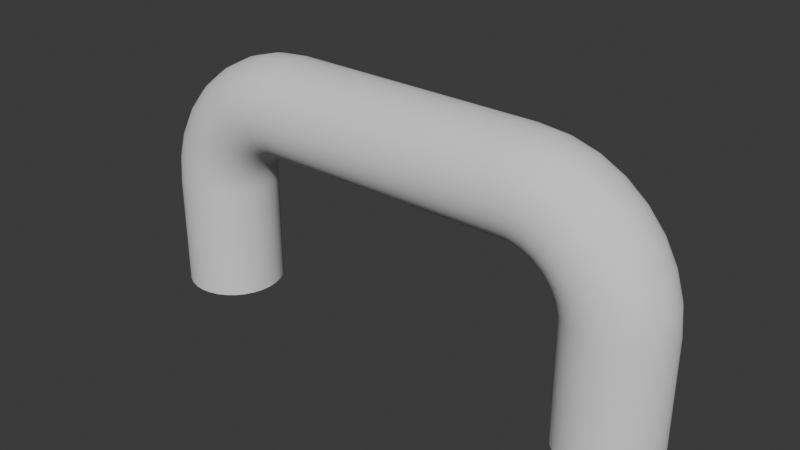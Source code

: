 # Source: Handlebar.blend  (saved by Blender 4.0.36; exported with 4.5.12 LTS)
import bpy
from mathutils import Matrix  # noqa: F401  (used for matrix-valued properties, if any)

bpy.ops.wm.read_factory_settings(use_empty=True)
scene = bpy.context.scene
scene.name = 'Scene'

# ---- collections
col_collection = bpy.data.collections.new('Collection'); scene.collection.children.link(col_collection)

# ---- node groups
ng_frame_extend = bpy.data.node_groups.new('Frame Extend', 'GeometryNodeTree')
_s = ng_frame_extend.interface.new_socket(name='Geometry', in_out='OUTPUT', socket_type='NodeSocketGeometry')
_s = ng_frame_extend.interface.new_socket(name='Geometry', in_out='INPUT', socket_type='NodeSocketGeometry')
_s = ng_frame_extend.interface.new_socket(name='Addend', in_out='INPUT', socket_type='NodeSocketVector')
_s.min_value = -1e+04
_s.max_value = 1e+04
ng_frame_extend.is_modifier = True
_N = ng_frame_extend.nodes; _L = ng_frame_extend.links
n0 = _N.new('GeometryNodeSetPosition'); n0.name = 'Set Position'; n0.location = (-320, 20)
n1 = _N.new('NodeGroupOutput'); n1.name = 'Group Output'; n1.location = (2187, 0)
n2 = _N.new('GeometryNodeSetPosition'); n2.name = 'Set Position.002'; n2.location = (1867, 20)
n3 = _N.new('GeometryNodeSetPosition'); n3.name = 'Set Position.003'; n3.location = (2027, 20)
n4 = _N.new('GeometryNodeSetPosition'); n4.name = 'Set Position.004'; n4.location = (760, 20)
n5 = _N.new('GeometryNodeSetPosition'); n5.name = 'Set Position.001'; n5.location = (-160, 20)
n6 = _N.new('FunctionNodeCompare'); n6.name = 'Compare.004'; n6.location = (540, -400)
n6.operation = 'LESS_THAN'
n6.inputs[1].default_value = -1e-05
n6.inputs[6].default_value = (0.0, 0.0, 0.0, 0.0)
n6.inputs[7].default_value = (0.0, 0.0, 0.0, 0.0)
n7 = _N.new('ShaderNodeVectorMath'); n7.name = 'Vector Math.004'; n7.location = (540, -560)
n7.operation = 'MULTIPLY'
n7.inputs[1].default_value = (-1.0, 0.0, 0.0)
n8 = _N.new('NodeGroupInput'); n8.name = 'Group Input.004'; n8.location = (380, -560)
n9 = _N.new('GeometryNodeInputPosition'); n9.name = 'Position.005'; n9.location = (220, -400)
n10 = _N.new('ShaderNodeSeparateXYZ'); n10.name = 'Separate XYZ.004'; n10.location = (380, -400)
n11 = _N.new('ShaderNodeVectorMath'); n11.name = 'Vector Math.005'; n11.location = (540, -200)
n11.operation = 'MULTIPLY'
n11.inputs[1].default_value = (1.0, 0.0, 0.0)
n12 = _N.new('FunctionNodeCompare'); n12.name = 'Compare.005'; n12.location = (380, -40)
n12.inputs[1].default_value = 1e-05
n12.inputs[6].default_value = (0.0, 0.0, 0.0, 0.0)
n12.inputs[7].default_value = (0.0, 0.0, 0.0, 0.0)
n13 = _N.new('GeometryNodeInputPosition'); n13.name = 'Position.004'; n13.location = (60, -80)
n14 = _N.new('ShaderNodeSeparateXYZ'); n14.name = 'Separate XYZ.005'; n14.location = (220, -40)
n15 = _N.new('NodeGroupInput'); n15.name = 'Group Input.005'; n15.location = (380, -200)
n16 = _N.new('NodeGroupInput'); n16.name = 'Group Input.003'; n16.location = (1480, -200)
n17 = _N.new('ShaderNodeVectorMath'); n17.name = 'Vector Math.002'; n17.location = (1640, -200)
n17.operation = 'MULTIPLY'
n17.inputs[1].default_value = (0.0, 1.0, 0.0)
n18 = _N.new('FunctionNodeCompare'); n18.name = 'Compare.003'; n18.location = (1640, -400)
n18.operation = 'LESS_THAN'
n18.inputs[1].default_value = -1e-05
n18.inputs[6].default_value = (0.0, 0.0, 0.0, 0.0)
n18.inputs[7].default_value = (0.0, 0.0, 0.0, 0.0)
n19 = _N.new('ShaderNodeVectorMath'); n19.name = 'Vector Math.003'; n19.location = (1640, -560)
n19.operation = 'MULTIPLY'
n19.inputs[1].default_value = (0.0, -1.0, 0.0)
n20 = _N.new('NodeGroupInput'); n20.name = 'Group Input.002'; n20.location = (1480, -560)
n21 = _N.new('GeometryNodeInputPosition'); n21.name = 'Position.002'; n21.location = (1320, -400)
n22 = _N.new('ShaderNodeSeparateXYZ'); n22.name = 'Separate XYZ.003'; n22.location = (1480, -400)
n23 = _N.new('FunctionNodeCompare'); n23.name = 'Compare.002'; n23.location = (1640, -40)
n23.inputs[1].default_value = 1e-05
n23.inputs[6].default_value = (0.0, 0.0, 0.0, 0.0)
n23.inputs[7].default_value = (0.0, 0.0, 0.0, 0.0)
n24 = _N.new('GeometryNodeInputPosition'); n24.name = 'Position.003'; n24.location = (1320, -80)
n25 = _N.new('ShaderNodeSeparateXYZ'); n25.name = 'Separate XYZ.002'; n25.location = (1480, -40)
n26 = _N.new('ShaderNodeVectorMath'); n26.name = 'Vector Math'; n26.location = (-540, -220)
n26.operation = 'MULTIPLY'
n26.inputs[1].default_value = (0.0, 0.0, 1.0)
n27 = _N.new('FunctionNodeCompare'); n27.name = 'Compare.001'; n27.location = (-540, -420)
n27.operation = 'LESS_THAN'
n27.inputs[1].default_value = -1e-05
n27.inputs[6].default_value = (0.0, 0.0, 0.0, 0.0)
n27.inputs[7].default_value = (0.0, 0.0, 0.0, 0.0)
n28 = _N.new('ShaderNodeVectorMath'); n28.name = 'Vector Math.001'; n28.location = (-540, -580)
n28.operation = 'MULTIPLY'
n28.inputs[1].default_value = (0.0, 0.0, -1.0)
n29 = _N.new('NodeGroupInput'); n29.name = 'Group Input.001'; n29.location = (-700, -580)
n30 = _N.new('ShaderNodeSeparateXYZ'); n30.name = 'Separate XYZ.001'; n30.location = (-700, -420)
n31 = _N.new('GeometryNodeInputPosition'); n31.name = 'Position.001'; n31.location = (-860, -420)
n32 = _N.new('FunctionNodeCompare'); n32.name = 'Compare'; n32.location = (-540, -60)
n32.inputs[1].default_value = 1e-05
n32.inputs[6].default_value = (0.0, 0.0, 0.0, 0.0)
n32.inputs[7].default_value = (0.0, 0.0, 0.0, 0.0)
n33 = _N.new('ShaderNodeSeparateXYZ'); n33.name = 'Separate XYZ'; n33.location = (-700, -60)
n34 = _N.new('GeometryNodeInputPosition'); n34.name = 'Position'; n34.location = (-860, -100)
n35 = _N.new('GeometryNodeSetPosition'); n35.name = 'Set Position.005'; n35.location = (920, 20)
n36 = _N.new('NodeGroupInput'); n36.name = 'Group Input'; n36.location = (-540, 40)
n37 = _N.new('NodeGroupInput'); n37.name = 'Group Input.006'; n37.location = (-700, -220)
_L.new(n36.outputs[0], n0.inputs[0])
_L.new(n34.outputs[0], n33.inputs[0])
_L.new(n33.outputs[2], n32.inputs[0])
_L.new(n32.outputs[0], n0.inputs[1])
_L.new(n26.outputs[0], n0.inputs[3])
_L.new(n0.outputs[0], n5.inputs[0])
_L.new(n27.outputs[0], n5.inputs[1])
_L.new(n31.outputs[0], n30.inputs[0])
_L.new(n30.outputs[2], n27.inputs[0])
_L.new(n28.outputs[0], n5.inputs[3])
_L.new(n29.outputs[1], n28.inputs[0])
_L.new(n24.outputs[0], n25.inputs[0])
_L.new(n23.outputs[0], n2.inputs[1])
_L.new(n17.outputs[0], n2.inputs[3])
_L.new(n2.outputs[0], n3.inputs[0])
_L.new(n18.outputs[0], n3.inputs[1])
_L.new(n21.outputs[0], n22.inputs[0])
_L.new(n19.outputs[0], n3.inputs[3])
_L.new(n20.outputs[1], n19.inputs[0])
_L.new(n16.outputs[1], n17.inputs[0])
_L.new(n3.outputs[0], n1.inputs[0])
_L.new(n13.outputs[0], n14.inputs[0])
_L.new(n12.outputs[0], n4.inputs[1])
_L.new(n11.outputs[0], n4.inputs[3])
_L.new(n4.outputs[0], n35.inputs[0])
_L.new(n6.outputs[0], n35.inputs[1])
_L.new(n9.outputs[0], n10.inputs[0])
_L.new(n7.outputs[0], n35.inputs[3])
_L.new(n8.outputs[1], n7.inputs[0])
_L.new(n15.outputs[1], n11.inputs[0])
_L.new(n10.outputs[0], n6.inputs[0])
_L.new(n14.outputs[0], n12.inputs[0])
_L.new(n5.outputs[0], n4.inputs[0])
_L.new(n35.outputs[0], n2.inputs[0])
_L.new(n25.outputs[1], n23.inputs[0])
_L.new(n22.outputs[1], n18.inputs[0])
_L.new(n37.outputs[1], n26.inputs[0])
n1.is_active_output = True
ng_advanced_bounding_box = bpy.data.node_groups.new('Advanced Bounding Box', 'GeometryNodeTree')
_s = ng_advanced_bounding_box.interface.new_socket(name='Bounding Box', in_out='OUTPUT', socket_type='NodeSocketGeometry')
_s = ng_advanced_bounding_box.interface.new_socket(name='Min', in_out='OUTPUT', socket_type='NodeSocketVector')
_s = ng_advanced_bounding_box.interface.new_socket(name='Max', in_out='OUTPUT', socket_type='NodeSocketVector')
_s = ng_advanced_bounding_box.interface.new_socket(name='Dimensions', in_out='OUTPUT', socket_type='NodeSocketVector')
_s = ng_advanced_bounding_box.interface.new_socket(name='Geometry', in_out='INPUT', socket_type='NodeSocketGeometry')
ng_advanced_bounding_box.is_modifier = True
_N = ng_advanced_bounding_box.nodes; _L = ng_advanced_bounding_box.links
n0 = _N.new('NodeGroupOutput'); n0.name = 'Group Output'; n0.location = (200, 0)
n1 = _N.new('GeometryNodeBoundBox'); n1.name = 'Bounding Box'; n1.location = (-1060, 0)
n2 = _N.new('NodeReroute'); n2.name = 'Reroute.004'; n2.location = (-900, -80)
n2.width = 16
n2.socket_idname = 'NodeSocketVector'
n3 = _N.new('NodeReroute'); n3.name = 'Reroute.003'; n3.location = (-880, -60)
n3.width = 16
n3.socket_idname = 'NodeSocketVector'
n4 = _N.new('ShaderNodeVectorMath'); n4.name = 'Vector Math'; n4.location = (-860, -100)
n4.operation = 'SUBTRACT'
n5 = _N.new('NodeReroute'); n5.name = 'Reroute.001'; n5.location = (-880, -220)
n5.width = 16
n5.socket_idname = 'NodeSocketVector'
n6 = _N.new('NodeReroute'); n6.name = 'Reroute.002'; n6.location = (-900, -200)
n6.width = 16
n6.socket_idname = 'NodeSocketVector'
n7 = _N.new('ShaderNodeVectorMath'); n7.name = 'Vector Math.001'; n7.location = (-700, -100)
n7.operation = 'ABSOLUTE'
n8 = _N.new('NodeReroute'); n8.name = 'Reroute'; n8.location = (-540, -100)
n8.width = 16
n8.socket_idname = 'NodeSocketVector'
n9 = _N.new('GeometryNodeRealizeInstances'); n9.name = 'Realize Instances'; n9.location = (-1220, 0)
n10 = _N.new('NodeGroupInput'); n10.name = 'Group Input'; n10.location = (-1380, 0)
_L.new(n1.outputs[0], n0.inputs[0])
_L.new(n9.outputs[0], n1.inputs[0])
_L.new(n5.outputs[0], n4.inputs[1])
_L.new(n6.outputs[0], n4.inputs[0])
_L.new(n4.outputs[0], n7.inputs[0])
_L.new(n8.outputs[0], n0.inputs[3])
_L.new(n7.outputs[0], n8.inputs[0])
_L.new(n3.outputs[0], n5.inputs[0])
_L.new(n2.outputs[0], n6.inputs[0])
_L.new(n1.outputs[1], n3.inputs[0])
_L.new(n1.outputs[2], n2.inputs[0])
_L.new(n2.outputs[0], n0.inputs[2])
_L.new(n3.outputs[0], n0.inputs[1])
_L.new(n10.outputs[0], n9.inputs[0])
n0.is_active_output = True
ng_handlebar_resize = bpy.data.node_groups.new('Handlebar Resize', 'GeometryNodeTree')
_s = ng_handlebar_resize.interface.new_socket(name='Geometry', in_out='OUTPUT', socket_type='NodeSocketGeometry')
_s = ng_handlebar_resize.interface.new_socket(name='Geometry', in_out='INPUT', socket_type='NodeSocketGeometry')
_s = ng_handlebar_resize.interface.new_socket(name='Dimensions', in_out='INPUT', socket_type='NodeSocketVector')
_s.min_value = -1e+04
_s.max_value = 1e+04
ng_handlebar_resize.is_modifier = True
_N = ng_handlebar_resize.nodes; _L = ng_handlebar_resize.links
n0 = _N.new('NodeGroupOutput'); n0.name = 'Group Output'; n0.location = (200, 0)
n1 = _N.new('GeometryNodeGroup'); n1.name = 'Group'; n1.location = (40, 0)
n1.node_tree = ng_frame_extend
n2 = _N.new('ShaderNodeVectorMath'); n2.name = 'Vector Math'; n2.location = (-120, -100)
n2.operation = 'SUBTRACT'
n3 = _N.new('GeometryNodeGroup'); n3.name = 'Group.002'; n3.location = (-480, -160)
n3.node_tree = ng_advanced_bounding_box
n4 = _N.new('NodeGroupInput'); n4.name = 'Group Input'; n4.location = (-960, -40)
n5 = _N.new('ShaderNodeVectorMath'); n5.name = 'Vector Math.001'; n5.location = (-280, -220)
n5.operation = 'SCALE'
n5.inputs[3].default_value = 0.5
n6 = _N.new('ShaderNodeVectorMath'); n6.name = 'Vector Math.002'; n6.location = (-280, -80)
n6.operation = 'SCALE'
n6.inputs[3].default_value = 0.5
n7 = _N.new('NodeGroupInput'); n7.name = 'Group Input.002'; n7.location = (-480, -40)
_L.new(n1.outputs[0], n0.inputs[0])
_L.new(n4.outputs[0], n1.inputs[0])
_L.new(n5.outputs[0], n2.inputs[1])
_L.new(n2.outputs[0], n1.inputs[1])
_L.new(n6.outputs[0], n2.inputs[0])
_L.new(n4.outputs[0], n3.inputs[0])
_L.new(n3.outputs[3], n5.inputs[0])
_L.new(n7.outputs[1], n6.inputs[0])
n0.is_active_output = True
ng_auto_smooth = bpy.data.node_groups.new('Auto Smooth', 'GeometryNodeTree')
_s = ng_auto_smooth.interface.new_socket(name='Geometry', in_out='OUTPUT', socket_type='NodeSocketGeometry')
_s = ng_auto_smooth.interface.new_socket(name='Geometry', in_out='INPUT', socket_type='NodeSocketGeometry')
_s = ng_auto_smooth.interface.new_socket(name='Angle', in_out='INPUT', socket_type='NodeSocketFloat')
_s.subtype = 'ANGLE'
_s.min_value = 0.0
_s.max_value = 3.142
ng_auto_smooth.is_modifier = True
_N = ng_auto_smooth.nodes; _L = ng_auto_smooth.links
n0 = _N.new('NodeGroupOutput'); n0.name = 'Group Output'; n0.location = (480, -100)
n1 = _N.new('NodeGroupInput'); n1.name = 'Group Input'; n1.location = (-420, -300)
n2 = _N.new('NodeGroupInput'); n2.name = 'Group Input.001'; n2.location = (-60, -100)
n3 = _N.new('GeometryNodeSetShadeSmooth'); n3.name = 'Set Shade Smooth'; n3.location = (120, -100)
n3.domain = 'EDGE'
n4 = _N.new('GeometryNodeSetShadeSmooth'); n4.name = 'Set Shade Smooth.001'; n4.location = (300, -100)
n5 = _N.new('GeometryNodeInputMeshEdgeAngle'); n5.name = 'Edge Angle'; n5.location = (-420, -220)
n6 = _N.new('GeometryNodeInputEdgeSmooth'); n6.name = 'Is Edge Smooth'; n6.location = (-60, -160)
n7 = _N.new('GeometryNodeInputShadeSmooth'); n7.name = 'Is Face Smooth'; n7.location = (-240, -340)
n8 = _N.new('FunctionNodeBooleanMath'); n8.name = 'Boolean Math'; n8.location = (-60, -220)
n9 = _N.new('FunctionNodeCompare'); n9.name = 'Compare'; n9.location = (-240, -180)
n9.operation = 'LESS_EQUAL'
_L.new(n5.outputs[0], n9.inputs[0])
_L.new(n4.outputs[0], n0.inputs[0])
_L.new(n1.outputs[1], n9.inputs[1])
_L.new(n9.outputs[0], n8.inputs[0])
_L.new(n7.outputs[0], n8.inputs[1])
_L.new(n2.outputs[0], n3.inputs[0])
_L.new(n6.outputs[0], n3.inputs[1])
_L.new(n3.outputs[0], n4.inputs[0])
_L.new(n8.outputs[0], n3.inputs[2])
n0.is_active_output = True

# ---- world
world_world = bpy.data.worlds.new('World'); scene.world = world_world
world_world.use_nodes = True; world_world.node_tree.nodes.clear()
_N = world_world.node_tree.nodes; _L = world_world.node_tree.links
n0 = _N.new('ShaderNodeOutputWorld'); n0.name = 'World Output'; n0.location = (300, 300)
n1 = _N.new('ShaderNodeBackground'); n1.name = 'Background'; n1.location = (10, 300)
n1.inputs[0].default_value = (0.05088, 0.05088, 0.05088, 1.0)
_L.new(n1.outputs[0], n0.inputs[0])
n0.is_active_output = True
world_world.color = (0.05088, 0.05088, 0.05088)
world_world.use_sun_shadow = False
world_world.sun_shadow_jitter_overblur = 0.0

# ---- meshes
me_torus = bpy.data.meshes.new('Torus')
me_torus.from_pydata([(-0.1, -6.557e-09, 0.25), (-0.1, -0.009755, 0.249), (-0.1, -0.01913, 0.2462), (-0.1, -0.02778, 0.2416), (-0.1, -0.03536, 0.2354), (-0.1, -0.04157, 0.2278), (-0.1, -0.04619, 0.2191), (-0.1, -0.04904, 0.2098), (-0.1, -0.05, 0.2), (-0.1, -0.04904, 0.1902), (-0.1, -0.04619, 0.1809), (-0.1, -0.04157, 0.1722), (-0.1, -0.03536, 0.1646), (-0.1, -0.02778, 0.1584), (-0.1, -0.01913, 0.1538), (-0.1, -0.009755, 0.151), (-0.1, -2.186e-09, 0.15), (-0.1, 0.009755, 0.151), (-0.1, 0.01913, 0.1538), (-0.1, 0.02778, 0.1584), (-0.1, 0.03536, 0.1646), (-0.1, 0.04157, 0.1722), (-0.1, 0.04619, 0.1809), (-0.1, 0.04904, 0.1902), (-0.1, 0.05, 0.2), (-0.1, 0.04904, 0.2098), (-0.1, 0.04619, 0.2191), (-0.1, 0.04157, 0.2278), (-0.1, 0.03536, 0.2354), (-0.1, 0.02778, 0.2416), (-0.1, 0.01913, 0.2462), (-0.1, 0.009755, 0.249), (-0.1293, -6.431e-09, 0.2471), (-0.1291, -0.009755, 0.2462), (-0.1285, -0.01913, 0.2434), (-0.1276, -0.02778, 0.2389), (-0.1264, -0.03536, 0.2328), (-0.1249, -0.04157, 0.2253), (-0.1232, -0.04619, 0.2168), (-0.1214, -0.04904, 0.2076), (-0.1195, -0.05, 0.1981), (-0.1176, -0.04904, 0.1885), (-0.1158, -0.04619, 0.1793), (-0.1141, -0.04157, 0.1708), (-0.1126, -0.03536, 0.1634), (-0.1114, -0.02778, 0.1573), (-0.1105, -0.01913, 0.1528), (-0.1099, -0.009755, 0.15), (-0.1098, -2.144e-09, 0.149), (-0.1099, 0.009755, 0.15), (-0.1105, 0.01913, 0.1528), (-0.1114, 0.02778, 0.1573), (-0.1126, 0.03536, 0.1634), (-0.1141, 0.04157, 0.1708), (-0.1158, 0.04619, 0.1793), (-0.1176, 0.04904, 0.1885), (-0.1195, 0.05, 0.1981), (-0.1214, 0.04904, 0.2076), (-0.1232, 0.04619, 0.2168), (-0.1249, 0.04157, 0.2253), (-0.1264, 0.03536, 0.2328), (-0.1276, 0.02778, 0.2389), (-0.1285, 0.01913, 0.2434), (-0.1291, 0.009755, 0.2462), (-0.1574, -6.058e-09, 0.2386), (-0.157, -0.009755, 0.2377), (-0.1559, -0.01913, 0.2351), (-0.1542, -0.02778, 0.2308), (-0.1518, -0.03536, 0.2251), (-0.1489, -0.04157, 0.2181), (-0.1456, -0.04619, 0.2101), (-0.142, -0.04904, 0.2014), (-0.1383, -0.05, 0.1924), (-0.1345, -0.04904, 0.1834), (-0.1309, -0.04619, 0.1747), (-0.1276, -0.04157, 0.1667), (-0.1247, -0.03536, 0.1597), (-0.1224, -0.02778, 0.154), (-0.1206, -0.01913, 0.1497), (-0.1195, -0.009755, 0.1471), (-0.1191, -2.019e-09, 0.1462), (-0.1195, 0.009755, 0.1471), (-0.1206, 0.01913, 0.1497), (-0.1224, 0.02778, 0.154), (-0.1247, 0.03536, 0.1597), (-0.1276, 0.04157, 0.1667), (-0.1309, 0.04619, 0.1747), (-0.1345, 0.04904, 0.1834), (-0.1383, 0.05, 0.1924), (-0.142, 0.04904, 0.2014), (-0.1456, 0.04619, 0.2101), (-0.1489, 0.04157, 0.2181), (-0.1518, 0.03536, 0.2251), (-0.1542, 0.02778, 0.2308), (-0.1559, 0.01913, 0.2351), (-0.157, 0.009755, 0.2377), (-0.1833, -5.452e-09, 0.2247), (-0.1828, -0.009755, 0.2239), (-0.1812, -0.01913, 0.2216), (-0.1787, -0.02778, 0.2177), (-0.1752, -0.03536, 0.2125), (-0.171, -0.04157, 0.2062), (-0.1662, -0.04619, 0.1991), (-0.161, -0.04904, 0.1913), (-0.1556, -0.05, 0.1831), (-0.1501, -0.04904, 0.175), (-0.1449, -0.04619, 0.1672), (-0.1401, -0.04157, 0.1601), (-0.1359, -0.03536, 0.1538), (-0.1325, -0.02778, 0.1486), (-0.1299, -0.01913, 0.1447), (-0.1283, -0.009755, 0.1424), (-0.1278, -1.817e-09, 0.1416), (-0.1283, 0.009755, 0.1424), (-0.1299, 0.01913, 0.1447), (-0.1325, 0.02778, 0.1486), (-0.1359, 0.03536, 0.1538), (-0.1401, 0.04157, 0.1601), (-0.1449, 0.04619, 0.1672), (-0.1501, 0.04904, 0.175), (-0.1556, 0.05, 0.1831), (-0.161, 0.04904, 0.1913), (-0.1662, 0.04619, 0.1991), (-0.171, 0.04157, 0.2062), (-0.1752, 0.03536, 0.2125), (-0.1787, 0.02778, 0.2177), (-0.1812, 0.01913, 0.2216), (-0.1828, 0.009755, 0.2239), (-0.2061, -4.636e-09, 0.2061), (-0.2054, -0.009755, 0.2054), (-0.2034, -0.01913, 0.2034), (-0.2001, -0.02778, 0.2001), (-0.1957, -0.03536, 0.1957), (-0.1904, -0.04157, 0.1904), (-0.1842, -0.04619, 0.1842), (-0.1776, -0.04904, 0.1776), (-0.1707, -0.05, 0.1707), (-0.1638, -0.04904, 0.1638), (-0.1572, -0.04619, 0.1572), (-0.1511, -0.04157, 0.1511), (-0.1457, -0.03536, 0.1457), (-0.1413, -0.02778, 0.1413), (-0.138, -0.01913, 0.138), (-0.136, -0.009755, 0.136), (-0.1354, -1.545e-09, 0.1354), (-0.136, 0.009755, 0.136), (-0.138, 0.01913, 0.138), (-0.1413, 0.02778, 0.1413), (-0.1457, 0.03536, 0.1457), (-0.1511, 0.04157, 0.1511), (-0.1572, 0.04619, 0.1572), (-0.1638, 0.04904, 0.1638), (-0.1707, 0.05, 0.1707), (-0.1776, 0.04904, 0.1776), (-0.1842, 0.04619, 0.1842), (-0.1904, 0.04157, 0.1904), (-0.1957, 0.03536, 0.1957), (-0.2001, 0.02778, 0.2001), (-0.2034, 0.01913, 0.2034), (-0.2054, 0.009755, 0.2054), (-0.2247, -3.643e-09, 0.1833), (-0.2239, -0.009755, 0.1828), (-0.2216, -0.01913, 0.1812), (-0.2177, -0.02778, 0.1787), (-0.2125, -0.03536, 0.1752), (-0.2062, -0.04157, 0.171), (-0.1991, -0.04619, 0.1662), (-0.1913, -0.04904, 0.161), (-0.1831, -0.05, 0.1556), (-0.175, -0.04904, 0.1501), (-0.1672, -0.04619, 0.1449), (-0.1601, -0.04157, 0.1401), (-0.1538, -0.03536, 0.1359), (-0.1486, -0.02778, 0.1325), (-0.1447, -0.01913, 0.1299), (-0.1424, -0.009755, 0.1283), (-0.1416, -1.214e-09, 0.1278), (-0.1424, 0.009755, 0.1283), (-0.1447, 0.01913, 0.1299), (-0.1486, 0.02778, 0.1325), (-0.1538, 0.03536, 0.1359), (-0.1601, 0.04157, 0.1401), (-0.1672, 0.04619, 0.1449), (-0.175, 0.04904, 0.1501), (-0.1831, 0.05, 0.1556), (-0.1913, 0.04904, 0.161), (-0.1991, 0.04619, 0.1662), (-0.2062, 0.04157, 0.171), (-0.2125, 0.03536, 0.1752), (-0.2177, 0.02778, 0.1787), (-0.2216, 0.01913, 0.1812), (-0.2239, 0.009755, 0.1828), (-0.2386, -2.509e-09, 0.1574), (-0.2377, -0.009755, 0.157), (-0.2351, -0.01913, 0.1559), (-0.2308, -0.02778, 0.1542), (-0.2251, -0.03536, 0.1518), (-0.2181, -0.04157, 0.1489), (-0.2101, -0.04619, 0.1456), (-0.2014, -0.04904, 0.142), (-0.1924, -0.05, 0.1383), (-0.1834, -0.04904, 0.1345), (-0.1747, -0.04619, 0.1309), (-0.1667, -0.04157, 0.1276), (-0.1597, -0.03536, 0.1247), (-0.154, -0.02778, 0.1224), (-0.1497, -0.01913, 0.1206), (-0.1471, -0.009755, 0.1195), (-0.1462, -8.364e-10, 0.1191), (-0.1471, 0.009755, 0.1195), (-0.1497, 0.01913, 0.1206), (-0.154, 0.02778, 0.1224), (-0.1597, 0.03536, 0.1247), (-0.1667, 0.04157, 0.1276), (-0.1747, 0.04619, 0.1309), (-0.1834, 0.04904, 0.1345), (-0.1924, 0.05, 0.1383), (-0.2014, 0.04904, 0.142), (-0.2101, 0.04619, 0.1456), (-0.2181, 0.04157, 0.1489), (-0.2251, 0.03536, 0.1518), (-0.2308, 0.02778, 0.1542), (-0.2351, 0.01913, 0.1559), (-0.2377, 0.009755, 0.157), (-0.2471, -1.279e-09, 0.1293), (-0.2462, -0.009755, 0.1291), (-0.2434, -0.01913, 0.1285), (-0.2389, -0.02778, 0.1276), (-0.2328, -0.03536, 0.1264), (-0.2253, -0.04157, 0.1249), (-0.2168, -0.04619, 0.1232), (-0.2076, -0.04904, 0.1214), (-0.1981, -0.05, 0.1195), (-0.1885, -0.04904, 0.1176), (-0.1793, -0.04619, 0.1158), (-0.1708, -0.04157, 0.1141), (-0.1634, -0.03536, 0.1126), (-0.1573, -0.02778, 0.1114), (-0.1528, -0.01913, 0.1105), (-0.15, -0.009755, 0.1099), (-0.149, -4.264e-10, 0.1098), (-0.15, 0.009755, 0.1099), (-0.1528, 0.01913, 0.1105), (-0.1573, 0.02778, 0.1114), (-0.1634, 0.03536, 0.1126), (-0.1708, 0.04157, 0.1141), (-0.1793, 0.04619, 0.1158), (-0.1885, 0.04904, 0.1176), (-0.1981, 0.05, 0.1195), (-0.2076, 0.04904, 0.1214), (-0.2168, 0.04619, 0.1232), (-0.2253, 0.04157, 0.1249), (-0.2328, 0.03536, 0.1264), (-0.2389, 0.02778, 0.1276), (-0.2434, 0.01913, 0.1285), (-0.2462, 0.009755, 0.1291), (-0.25, -5.732e-16, 0.1), (-0.249, -0.009755, 0.1), (-0.2462, -0.01913, 0.1), (-0.2416, -0.02778, 0.1), (-0.2354, -0.03536, 0.1), (-0.2278, -0.04157, 0.1), (-0.2191, -0.04619, 0.1), (-0.2098, -0.04904, 0.1), (-0.2, -0.05, 0.1), (-0.1902, -0.04904, 0.1), (-0.1809, -0.04619, 0.1), (-0.1722, -0.04157, 0.1), (-0.1646, -0.03536, 0.1), (-0.1584, -0.02778, 0.1), (-0.1538, -0.01913, 0.1), (-0.151, -0.009755, 0.1), (-0.15, -1.972e-16, 0.1), (-0.151, 0.009755, 0.1), (-0.1538, 0.01913, 0.1), (-0.1584, 0.02778, 0.1), (-0.1646, 0.03536, 0.1), (-0.1722, 0.04157, 0.1), (-0.1809, 0.04619, 0.1), (-0.1902, 0.04904, 0.1), (-0.2, 0.05, 0.1), (-0.2098, 0.04904, 0.1), (-0.2191, 0.04619, 0.1), (-0.2278, 0.04157, 0.1), (-0.2354, 0.03536, 0.1), (-0.2416, 0.02778, 0.1), (-0.2462, 0.01913, 0.1), (-0.249, 0.009755, 0.1), (-0.25, 1.001e-09, 3.725e-09), (-0.249, -0.009755, 3.725e-09), (-0.2462, -0.01913, 3.725e-09), (-0.2416, -0.02778, 3.725e-09), (-0.2354, -0.03536, 3.725e-09), (-0.2278, -0.04157, 3.725e-09), (-0.2191, -0.04619, 3.725e-09), (-0.2098, -0.04904, 3.725e-09), (-0.2, -0.05, 3.725e-09), (-0.1902, -0.04904, -8.196e-09), (-0.1809, -0.04619, -8.196e-09), (-0.1722, -0.04157, -8.196e-09), (-0.1646, -0.03536, -8.196e-09), (-0.1584, -0.02778, -8.196e-09), (-0.1538, -0.01913, -8.196e-09), (-0.151, -0.009755, -8.196e-09), (-0.15, 1.001e-09, -8.196e-09), (-0.151, 0.009755, -8.196e-09), (-0.1538, 0.01913, -8.196e-09), (-0.1584, 0.02778, 3.725e-09), (-0.1646, 0.03536, 3.725e-09), (-0.1722, 0.04157, 3.725e-09), (-0.1809, 0.04619, 3.725e-09), (-0.1902, 0.04904, 3.725e-09), (-0.2, 0.05, 3.725e-09), (-0.2098, 0.04904, 3.725e-09), (-0.2191, 0.04619, 3.725e-09), (-0.2278, 0.04157, 3.725e-09), (-0.2354, 0.03536, 3.725e-09), (-0.2416, 0.02778, 3.725e-09), (-0.2462, 0.01913, 3.725e-09), (-0.249, 0.009755, 3.725e-09), (0.1, -2.096e-09, 0.25), (0.1, 0.009755, 0.249), (0.1, 0.01913, 0.2462), (0.1, 0.02778, 0.2416), (0.1, 0.03536, 0.2354), (0.1, 0.04157, 0.2278), (0.1, 0.04619, 0.2191), (0.1, 0.04904, 0.2098), (0.1, 0.05, 0.2), (0.1, 0.04904, 0.1902), (0.1, 0.04619, 0.1809), (0.1, 0.04157, 0.1722), (0.1, 0.03536, 0.1646), (0.1, 0.02778, 0.1584), (0.1, 0.01913, 0.1538), (0.1, 0.009755, 0.151), (0.1, -6.467e-09, 0.15), (0.1, -0.009755, 0.151), (0.1, -0.01913, 0.1538), (0.1, -0.02778, 0.1584), (0.1, -0.03536, 0.1646), (0.1, -0.04157, 0.1722), (0.1, -0.04619, 0.1809), (0.1, -0.04904, 0.1902), (0.1, -0.05, 0.2), (0.1, -0.04904, 0.2098), (0.1, -0.04619, 0.2191), (0.1, -0.04157, 0.2278), (0.1, -0.03536, 0.2354), (0.1, -0.02778, 0.2416), (0.1, -0.01913, 0.2462), (0.1, -0.009755, 0.249), (0.1293, 3.364e-10, 0.2471), (0.1291, 0.009755, 0.2462), (0.1285, 0.01913, 0.2434), (0.1276, 0.02778, 0.2389), (0.1264, 0.03536, 0.2328), (0.1249, 0.04157, 0.2253), (0.1232, 0.04619, 0.2168), (0.1214, 0.04904, 0.2076), (0.1195, 0.05, 0.1981), (0.1176, 0.04904, 0.1885), (0.1158, 0.04619, 0.1793), (0.1141, 0.04157, 0.1708), (0.1126, 0.03536, 0.1634), (0.1114, 0.02778, 0.1573), (0.1105, 0.01913, 0.1528), (0.1099, 0.009755, 0.15), (0.1098, -5.656e-09, 0.149), (0.1099, -0.009755, 0.15), (0.1105, -0.01913, 0.1528), (0.1114, -0.02778, 0.1573), (0.1126, -0.03536, 0.1634), (0.1141, -0.04157, 0.1708), (0.1158, -0.04619, 0.1793), (0.1176, -0.04904, 0.1885), (0.1195, -0.05, 0.1981), (0.1214, -0.04904, 0.2076), (0.1232, -0.04619, 0.2168), (0.1249, -0.04157, 0.2253), (0.1264, -0.03536, 0.2328), (0.1276, -0.02778, 0.2389), (0.1285, -0.01913, 0.2434), (0.1291, -0.009755, 0.2462), (0.1574, 2.423e-09, 0.2386), (0.157, 0.009755, 0.2377), (0.1559, 0.01913, 0.2351), (0.1542, 0.02778, 0.2308), (0.1518, 0.03536, 0.2251), (0.1489, 0.04157, 0.2181), (0.1456, 0.04619, 0.2101), (0.142, 0.04904, 0.2014), (0.1383, 0.05, 0.1924), (0.1345, 0.04904, 0.1834), (0.1309, 0.04619, 0.1747), (0.1276, 0.04157, 0.1667), (0.1247, 0.03536, 0.1597), (0.1224, 0.02778, 0.154), (0.1206, 0.01913, 0.1497), (0.1195, 0.009755, 0.1471), (0.1191, -4.961e-09, 0.1462), (0.1195, -0.009755, 0.1471), (0.1206, -0.01913, 0.1497), (0.1224, -0.02778, 0.154), (0.1247, -0.03536, 0.1597), (0.1276, -0.04157, 0.1667), (0.1309, -0.04619, 0.1747), (0.1345, -0.04904, 0.1834), (0.1383, -0.05, 0.1924), (0.142, -0.04904, 0.2014), (0.1456, -0.04619, 0.2101), (0.1489, -0.04157, 0.2181), (0.1518, -0.03536, 0.2251), (0.1542, -0.02778, 0.2308), (0.1559, -0.01913, 0.2351), (0.157, -0.009755, 0.2377), (0.1833, 4.085e-09, 0.2247), (0.1828, 0.009755, 0.2239), (0.1812, 0.01913, 0.2216), (0.1787, 0.02778, 0.2177), (0.1752, 0.03536, 0.2125), (0.171, 0.04157, 0.2062), (0.1662, 0.04619, 0.1991), (0.161, 0.04904, 0.1913), (0.1556, 0.05, 0.1831), (0.1501, 0.04904, 0.175), (0.1449, 0.04619, 0.1672), (0.1401, 0.04157, 0.1601), (0.1359, 0.03536, 0.1538), (0.1325, 0.02778, 0.1486), (0.1299, 0.01913, 0.1447), (0.1283, 0.009755, 0.1424), (0.1278, -4.407e-09, 0.1416), (0.1283, -0.009755, 0.1424), (0.1299, -0.01913, 0.1447), (0.1325, -0.02778, 0.1486), (0.1359, -0.03536, 0.1538), (0.1401, -0.04157, 0.1601), (0.1449, -0.04619, 0.1672), (0.1501, -0.04904, 0.175), (0.1556, -0.05, 0.1831), (0.161, -0.04904, 0.1913), (0.1662, -0.04619, 0.1991), (0.171, -0.04157, 0.2062), (0.1752, -0.03536, 0.2125), (0.1787, -0.02778, 0.2177), (0.1812, -0.01913, 0.2216), (0.1828, -0.009755, 0.2239), (0.2061, 5.256e-09, 0.2061), (0.2054, 0.009755, 0.2054), (0.2034, 0.01913, 0.2034), (0.2001, 0.02778, 0.2001), (0.1957, 0.03536, 0.1957), (0.1904, 0.04157, 0.1904), (0.1842, 0.04619, 0.1842), (0.1776, 0.04904, 0.1776), (0.1707, 0.05, 0.1707), (0.1638, 0.04904, 0.1638), (0.1572, 0.04619, 0.1572), (0.1511, 0.04157, 0.1511), (0.1457, 0.03536, 0.1457), (0.1413, 0.02778, 0.1413), (0.138, 0.01913, 0.138), (0.136, 0.009755, 0.136), (0.1354, -4.016e-09, 0.1354), (0.136, -0.009755, 0.136), (0.138, -0.01913, 0.138), (0.1413, -0.02778, 0.1413), (0.1457, -0.03536, 0.1457), (0.1511, -0.04157, 0.1511), (0.1572, -0.04619, 0.1572), (0.1638, -0.04904, 0.1638), (0.1707, -0.05, 0.1707), (0.1776, -0.04904, 0.1776), (0.1842, -0.04619, 0.1842), (0.1904, -0.04157, 0.1904), (0.1957, -0.03536, 0.1957), (0.2001, -0.02778, 0.2001), (0.2034, -0.01913, 0.2034), (0.2054, -0.009755, 0.2054), (0.2247, 5.894e-09, 0.1833), (0.2239, 0.009755, 0.1828), (0.2216, 0.01913, 0.1812), (0.2177, 0.02778, 0.1787), (0.2125, 0.03536, 0.1752), (0.2062, 0.04157, 0.171), (0.1991, 0.04619, 0.1662), (0.1913, 0.04904, 0.161), (0.1831, 0.05, 0.1556), (0.175, 0.04904, 0.1501), (0.1672, 0.04619, 0.1449), (0.1601, 0.04157, 0.1401), (0.1538, 0.03536, 0.1359), (0.1486, 0.02778, 0.1325), (0.1447, 0.01913, 0.1299), (0.1424, 0.009755, 0.1283), (0.1416, -3.804e-09, 0.1278), (0.1424, -0.009755, 0.1283), (0.1447, -0.01913, 0.1299), (0.1486, -0.02778, 0.1325), (0.1538, -0.03536, 0.1359), (0.1601, -0.04157, 0.1401), (0.1672, -0.04619, 0.1449), (0.175, -0.04904, 0.1501), (0.1831, -0.05, 0.1556), (0.1913, -0.04904, 0.161), (0.1991, -0.04619, 0.1662), (0.2062, -0.04157, 0.171), (0.2125, -0.03536, 0.1752), (0.2177, -0.02778, 0.1787), (0.2216, -0.01913, 0.1812), (0.2239, -0.009755, 0.1828), (0.2386, 5.972e-09, 0.1574), (0.2377, 0.009755, 0.157), (0.2351, 0.01913, 0.1559), (0.2308, 0.02778, 0.1542), (0.2251, 0.03536, 0.1518), (0.2181, 0.04157, 0.1489), (0.2101, 0.04619, 0.1456), (0.2014, 0.04904, 0.142), (0.1924, 0.05, 0.1383), (0.1834, 0.04904, 0.1345), (0.1747, 0.04619, 0.1309), (0.1667, 0.04157, 0.1276), (0.1597, 0.03536, 0.1247), (0.154, 0.02778, 0.1224), (0.1497, 0.01913, 0.1206), (0.1471, 0.009755, 0.1195), (0.1462, -3.778e-09, 0.1191), (0.1471, -0.009755, 0.1195), (0.1497, -0.01913, 0.1206), (0.154, -0.02778, 0.1224), (0.1597, -0.03536, 0.1247), (0.1667, -0.04157, 0.1276), (0.1747, -0.04619, 0.1309), (0.1834, -0.04904, 0.1345), (0.1924, -0.05, 0.1383), (0.2014, -0.04904, 0.142), (0.2101, -0.04619, 0.1456), (0.2181, -0.04157, 0.1489), (0.2251, -0.03536, 0.1518), (0.2308, -0.02778, 0.1542), (0.2351, -0.01913, 0.1559), (0.2377, -0.009755, 0.157), (0.2471, 5.488e-09, 0.1293), (0.2462, 0.009755, 0.1291), (0.2434, 0.01913, 0.1285), (0.2389, 0.02778, 0.1276), (0.2328, 0.03536, 0.1264), (0.2253, 0.04157, 0.1249), (0.2168, 0.04619, 0.1232), (0.2076, 0.04904, 0.1214), (0.1981, 0.05, 0.1195), (0.1885, 0.04904, 0.1176), (0.1793, 0.04619, 0.1158), (0.1708, 0.04157, 0.1141), (0.1634, 0.03536, 0.1126), (0.1573, 0.02778, 0.1114), (0.1528, 0.01913, 0.1105), (0.15, 0.009755, 0.1099), (0.149, -3.939e-09, 0.1098), (0.15, -0.009755, 0.1099), (0.1528, -0.01913, 0.1105), (0.1573, -0.02778, 0.1114), (0.1634, -0.03536, 0.1126), (0.1708, -0.04157, 0.1141), (0.1793, -0.04619, 0.1158), (0.1885, -0.04904, 0.1176), (0.1981, -0.05, 0.1195), (0.2076, -0.04904, 0.1214), (0.2168, -0.04619, 0.1232), (0.2253, -0.04157, 0.1249), (0.2328, -0.03536, 0.1264), (0.2389, -0.02778, 0.1276), (0.2434, -0.01913, 0.1285), (0.2462, -0.009755, 0.1291), (0.25, 4.461e-09, 0.1), (0.249, 0.009755, 0.1), (0.2462, 0.01913, 0.1), (0.2416, 0.02778, 0.1), (0.2354, 0.03536, 0.1), (0.2278, 0.04157, 0.1), (0.2191, 0.04619, 0.1), (0.2098, 0.04904, 0.1), (0.2, 0.05, 0.1), (0.1902, 0.04904, 0.1), (0.1809, 0.04619, 0.1), (0.1722, 0.04157, 0.1), (0.1646, 0.03536, 0.1), (0.1584, 0.02778, 0.1), (0.1538, 0.01913, 0.1), (0.151, 0.009755, 0.1), (0.15, -4.281e-09, 0.1), (0.151, -0.009755, 0.1), (0.1538, -0.01913, 0.1), (0.1584, -0.02778, 0.1), (0.1646, -0.03536, 0.1), (0.1722, -0.04157, 0.1), (0.1809, -0.04619, 0.1), (0.1902, -0.04904, 0.1), (0.2, -0.05, 0.1), (0.2098, -0.04904, 0.1), (0.2191, -0.04619, 0.1), (0.2278, -0.04157, 0.1), (0.2354, -0.03536, 0.1), (0.2416, -0.02778, 0.1), (0.2462, -0.01913, 0.1), (0.249, -0.009755, 0.1), (0.25, 5.462e-09, 3.725e-09), (0.249, 0.009755, 3.725e-09), (0.2462, 0.01913, 3.725e-09), (0.2416, 0.02778, 3.725e-09), (0.2354, 0.03536, 3.725e-09), (0.2278, 0.04157, 3.725e-09), (0.2191, 0.04619, 3.725e-09), (0.2098, 0.04904, 3.725e-09), (0.2, 0.05, 3.725e-09), (0.1902, 0.04904, -8.196e-09), (0.1809, 0.04619, -8.196e-09), (0.1722, 0.04157, -8.196e-09), (0.1646, 0.03536, -8.196e-09), (0.1584, 0.02778, -8.196e-09), (0.1538, 0.01913, -8.196e-09), (0.151, 0.009755, -8.196e-09), (0.15, -3.28e-09, -8.196e-09), (0.151, -0.009755, -8.196e-09), (0.1538, -0.01913, -8.196e-09), (0.1584, -0.02778, 3.725e-09), (0.1646, -0.03536, 3.725e-09), (0.1722, -0.04157, 3.725e-09), (0.1809, -0.04619, 3.725e-09), (0.1902, -0.04904, 3.725e-09), (0.2, -0.05, 3.725e-09), (0.2098, -0.04904, 3.725e-09), (0.2191, -0.04619, 3.725e-09), (0.2278, -0.04157, 3.725e-09), (0.2354, -0.03536, 3.725e-09), (0.2416, -0.02778, 3.725e-09), (0.2462, -0.01913, 3.725e-09), (0.249, -0.009755, 3.725e-09), (1.192e-08, -1.084e-08, 0.25), (1.192e-08, 0.009755, 0.249), (1.192e-08, 0.01913, 0.2462), (1.192e-08, 0.02778, 0.2416), (1.192e-08, 0.03536, 0.2354), (1.192e-08, 0.04157, 0.2278), (1.192e-08, 0.04619, 0.2191), (1.192e-08, 0.04904, 0.2098), (1.192e-08, 0.05, 0.2), (1.192e-08, 0.04904, 0.1902), (1.192e-08, 0.04619, 0.1809), (3.576e-08, 0.04157, 0.1722), (3.576e-08, 0.03536, 0.1646), (3.576e-08, 0.02778, 0.1584), (3.576e-08, 0.01913, 0.1538), (3.576e-08, 0.009755, 0.151), (3.576e-08, -1.521e-08, 0.15), (3.576e-08, -0.009755, 0.151), (3.576e-08, -0.01913, 0.1538), (3.576e-08, -0.02778, 0.1584), (3.576e-08, -0.03536, 0.1646), (3.576e-08, -0.04157, 0.1722), (1.192e-08, -0.04619, 0.1809), (1.192e-08, -0.04904, 0.1902), (1.192e-08, -0.05, 0.2), (1.192e-08, -0.04904, 0.2098), (1.192e-08, -0.04619, 0.2191), (1.192e-08, -0.04157, 0.2278), (1.192e-08, -0.03536, 0.2354), (1.192e-08, -0.02778, 0.2416), (1.192e-08, -0.01913, 0.2462), (1.192e-08, -0.009755, 0.249)], [], [(0, 32, 33, 1), (1, 33, 34, 2), (2, 34, 35, 3), (3, 35, 36, 4), (4, 36, 37, 5), (5, 37, 38, 6), (6, 38, 39, 7), (7, 39, 40, 8), (8, 40, 41, 9), (9, 41, 42, 10), (10, 42, 43, 11), (11, 43, 44, 12), (12, 44, 45, 13), (13, 45, 46, 14), (14, 46, 47, 15), (15, 47, 48, 16), (16, 48, 49, 17), (17, 49, 50, 18), (18, 50, 51, 19), (19, 51, 52, 20), (20, 52, 53, 21), (21, 53, 54, 22), (22, 54, 55, 23), (23, 55, 56, 24), (24, 56, 57, 25), (25, 57, 58, 26), (26, 58, 59, 27), (27, 59, 60, 28), (28, 60, 61, 29), (29, 61, 62, 30), (30, 62, 63, 31), (31, 63, 32, 0), (32, 64, 65, 33), (33, 65, 66, 34), (34, 66, 67, 35), (35, 67, 68, 36), (36, 68, 69, 37), (37, 69, 70, 38), (38, 70, 71, 39), (39, 71, 72, 40), (40, 72, 73, 41), (41, 73, 74, 42), (42, 74, 75, 43), (43, 75, 76, 44), (44, 76, 77, 45), (45, 77, 78, 46), (46, 78, 79, 47), (47, 79, 80, 48), (48, 80, 81, 49), (49, 81, 82, 50), (50, 82, 83, 51), (51, 83, 84, 52), (52, 84, 85, 53), (53, 85, 86, 54), (54, 86, 87, 55), (55, 87, 88, 56), (56, 88, 89, 57), (57, 89, 90, 58), (58, 90, 91, 59), (59, 91, 92, 60), (60, 92, 93, 61), (61, 93, 94, 62), (62, 94, 95, 63), (63, 95, 64, 32), (64, 96, 97, 65), (65, 97, 98, 66), (66, 98, 99, 67), (67, 99, 100, 68), (68, 100, 101, 69), (69, 101, 102, 70), (70, 102, 103, 71), (71, 103, 104, 72), (72, 104, 105, 73), (73, 105, 106, 74), (74, 106, 107, 75), (75, 107, 108, 76), (76, 108, 109, 77), (77, 109, 110, 78), (78, 110, 111, 79), (79, 111, 112, 80), (80, 112, 113, 81), (81, 113, 114, 82), (82, 114, 115, 83), (83, 115, 116, 84), (84, 116, 117, 85), (85, 117, 118, 86), (86, 118, 119, 87), (87, 119, 120, 88), (88, 120, 121, 89), (89, 121, 122, 90), (90, 122, 123, 91), (91, 123, 124, 92), (92, 124, 125, 93), (93, 125, 126, 94), (94, 126, 127, 95), (95, 127, 96, 64), (96, 128, 129, 97), (97, 129, 130, 98), (98, 130, 131, 99), (99, 131, 132, 100), (100, 132, 133, 101), (101, 133, 134, 102), (102, 134, 135, 103), (103, 135, 136, 104), (104, 136, 137, 105), (105, 137, 138, 106), (106, 138, 139, 107), (107, 139, 140, 108), (108, 140, 141, 109), (109, 141, 142, 110), (110, 142, 143, 111), (111, 143, 144, 112), (112, 144, 145, 113), (113, 145, 146, 114), (114, 146, 147, 115), (115, 147, 148, 116), (116, 148, 149, 117), (117, 149, 150, 118), (118, 150, 151, 119), (119, 151, 152, 120), (120, 152, 153, 121), (121, 153, 154, 122), (122, 154, 155, 123), (123, 155, 156, 124), (124, 156, 157, 125), (125, 157, 158, 126), (126, 158, 159, 127), (127, 159, 128, 96), (128, 160, 161, 129), (129, 161, 162, 130), (130, 162, 163, 131), (131, 163, 164, 132), (132, 164, 165, 133), (133, 165, 166, 134), (134, 166, 167, 135), (135, 167, 168, 136), (136, 168, 169, 137), (137, 169, 170, 138), (138, 170, 171, 139), (139, 171, 172, 140), (140, 172, 173, 141), (141, 173, 174, 142), (142, 174, 175, 143), (143, 175, 176, 144), (144, 176, 177, 145), (145, 177, 178, 146), (146, 178, 179, 147), (147, 179, 180, 148), (148, 180, 181, 149), (149, 181, 182, 150), (150, 182, 183, 151), (151, 183, 184, 152), (152, 184, 185, 153), (153, 185, 186, 154), (154, 186, 187, 155), (155, 187, 188, 156), (156, 188, 189, 157), (157, 189, 190, 158), (158, 190, 191, 159), (159, 191, 160, 128), (160, 192, 193, 161), (161, 193, 194, 162), (162, 194, 195, 163), (163, 195, 196, 164), (164, 196, 197, 165), (165, 197, 198, 166), (166, 198, 199, 167), (167, 199, 200, 168), (168, 200, 201, 169), (169, 201, 202, 170), (170, 202, 203, 171), (171, 203, 204, 172), (172, 204, 205, 173), (173, 205, 206, 174), (174, 206, 207, 175), (175, 207, 208, 176), (176, 208, 209, 177), (177, 209, 210, 178), (178, 210, 211, 179), (179, 211, 212, 180), (180, 212, 213, 181), (181, 213, 214, 182), (182, 214, 215, 183), (183, 215, 216, 184), (184, 216, 217, 185), (185, 217, 218, 186), (186, 218, 219, 187), (187, 219, 220, 188), (188, 220, 221, 189), (189, 221, 222, 190), (190, 222, 223, 191), (191, 223, 192, 160), (192, 224, 225, 193), (193, 225, 226, 194), (194, 226, 227, 195), (195, 227, 228, 196), (196, 228, 229, 197), (197, 229, 230, 198), (198, 230, 231, 199), (199, 231, 232, 200), (200, 232, 233, 201), (201, 233, 234, 202), (202, 234, 235, 203), (203, 235, 236, 204), (204, 236, 237, 205), (205, 237, 238, 206), (206, 238, 239, 207), (207, 239, 240, 208), (208, 240, 241, 209), (209, 241, 242, 210), (210, 242, 243, 211), (211, 243, 244, 212), (212, 244, 245, 213), (213, 245, 246, 214), (214, 246, 247, 215), (215, 247, 248, 216), (216, 248, 249, 217), (217, 249, 250, 218), (218, 250, 251, 219), (219, 251, 252, 220), (220, 252, 253, 221), (221, 253, 254, 222), (222, 254, 255, 223), (223, 255, 224, 192), (224, 256, 257, 225), (225, 257, 258, 226), (226, 258, 259, 227), (227, 259, 260, 228), (228, 260, 261, 229), (229, 261, 262, 230), (230, 262, 263, 231), (231, 263, 264, 232), (232, 264, 265, 233), (233, 265, 266, 234), (234, 266, 267, 235), (235, 267, 268, 236), (236, 268, 269, 237), (237, 269, 270, 238), (238, 270, 271, 239), (239, 271, 272, 240), (240, 272, 273, 241), (241, 273, 274, 242), (242, 274, 275, 243), (243, 275, 276, 244), (244, 276, 277, 245), (245, 277, 278, 246), (246, 278, 279, 247), (247, 279, 280, 248), (248, 280, 281, 249), (249, 281, 282, 250), (250, 282, 283, 251), (251, 283, 284, 252), (252, 284, 285, 253), (253, 285, 286, 254), (254, 286, 287, 255), (255, 287, 256, 224), (280, 279, 311, 312), (284, 283, 315, 316), (264, 263, 295, 296), (266, 265, 297, 298), (273, 272, 304, 305), (279, 278, 310, 311), (272, 271, 303, 304), (261, 260, 292, 293), (274, 273, 305, 306), (281, 280, 312, 313), (262, 261, 293, 294), (287, 286, 318, 319), (256, 287, 319, 288), (269, 268, 300, 301), (270, 269, 301, 302), (282, 281, 313, 314), (277, 276, 308, 309), (278, 277, 309, 310), (259, 258, 290, 291), (285, 284, 316, 317), (260, 259, 291, 292), (286, 285, 317, 318), (267, 266, 298, 299), (268, 267, 299, 300), (257, 256, 288, 289), (275, 274, 306, 307), (263, 262, 294, 295), (276, 275, 307, 308), (258, 257, 289, 290), (265, 264, 296, 297), (271, 270, 302, 303), (283, 282, 314, 315), (2, 3, 669, 670), (3, 4, 668, 669), (10, 11, 661, 662), (11, 12, 660, 661), (18, 19, 653, 654), (19, 20, 652, 653), (26, 27, 645, 646), (27, 28, 644, 645), (1, 2, 670, 671), (6, 7, 665, 666), (9, 10, 662, 663), (14, 15, 657, 658), (17, 18, 654, 655), (22, 23, 649, 650), (4, 5, 667, 668), (25, 26, 646, 647), (0, 1, 671, 640), (30, 31, 641, 642), (5, 6, 666, 667), (12, 13, 659, 660), (8, 9, 663, 664), (20, 21, 651, 652), (13, 14, 658, 659), (16, 17, 655, 656), (7, 8, 664, 665), (21, 22, 650, 651), (28, 29, 643, 644), (24, 25, 647, 648), (15, 16, 656, 657), (29, 30, 642, 643), (31, 0, 640, 641), (23, 24, 648, 649), (320, 352, 353, 321), (321, 353, 354, 322), (322, 354, 355, 323), (323, 355, 356, 324), (324, 356, 357, 325), (325, 357, 358, 326), (326, 358, 359, 327), (327, 359, 360, 328), (328, 360, 361, 329), (329, 361, 362, 330), (330, 362, 363, 331), (331, 363, 364, 332), (332, 364, 365, 333), (333, 365, 366, 334), (334, 366, 367, 335), (335, 367, 368, 336), (336, 368, 369, 337), (337, 369, 370, 338), (338, 370, 371, 339), (339, 371, 372, 340), (340, 372, 373, 341), (341, 373, 374, 342), (342, 374, 375, 343), (343, 375, 376, 344), (344, 376, 377, 345), (345, 377, 378, 346), (346, 378, 379, 347), (347, 379, 380, 348), (348, 380, 381, 349), (349, 381, 382, 350), (350, 382, 383, 351), (351, 383, 352, 320), (352, 384, 385, 353), (353, 385, 386, 354), (354, 386, 387, 355), (355, 387, 388, 356), (356, 388, 389, 357), (357, 389, 390, 358), (358, 390, 391, 359), (359, 391, 392, 360), (360, 392, 393, 361), (361, 393, 394, 362), (362, 394, 395, 363), (363, 395, 396, 364), (364, 396, 397, 365), (365, 397, 398, 366), (366, 398, 399, 367), (367, 399, 400, 368), (368, 400, 401, 369), (369, 401, 402, 370), (370, 402, 403, 371), (371, 403, 404, 372), (372, 404, 405, 373), (373, 405, 406, 374), (374, 406, 407, 375), (375, 407, 408, 376), (376, 408, 409, 377), (377, 409, 410, 378), (378, 410, 411, 379), (379, 411, 412, 380), (380, 412, 413, 381), (381, 413, 414, 382), (382, 414, 415, 383), (383, 415, 384, 352), (384, 416, 417, 385), (385, 417, 418, 386), (386, 418, 419, 387), (387, 419, 420, 388), (388, 420, 421, 389), (389, 421, 422, 390), (390, 422, 423, 391), (391, 423, 424, 392), (392, 424, 425, 393), (393, 425, 426, 394), (394, 426, 427, 395), (395, 427, 428, 396), (396, 428, 429, 397), (397, 429, 430, 398), (398, 430, 431, 399), (399, 431, 432, 400), (400, 432, 433, 401), (401, 433, 434, 402), (402, 434, 435, 403), (403, 435, 436, 404), (404, 436, 437, 405), (405, 437, 438, 406), (406, 438, 439, 407), (407, 439, 440, 408), (408, 440, 441, 409), (409, 441, 442, 410), (410, 442, 443, 411), (411, 443, 444, 412), (412, 444, 445, 413), (413, 445, 446, 414), (414, 446, 447, 415), (415, 447, 416, 384), (416, 448, 449, 417), (417, 449, 450, 418), (418, 450, 451, 419), (419, 451, 452, 420), (420, 452, 453, 421), (421, 453, 454, 422), (422, 454, 455, 423), (423, 455, 456, 424), (424, 456, 457, 425), (425, 457, 458, 426), (426, 458, 459, 427), (427, 459, 460, 428), (428, 460, 461, 429), (429, 461, 462, 430), (430, 462, 463, 431), (431, 463, 464, 432), (432, 464, 465, 433), (433, 465, 466, 434), (434, 466, 467, 435), (435, 467, 468, 436), (436, 468, 469, 437), (437, 469, 470, 438), (438, 470, 471, 439), (439, 471, 472, 440), (440, 472, 473, 441), (441, 473, 474, 442), (442, 474, 475, 443), (443, 475, 476, 444), (444, 476, 477, 445), (445, 477, 478, 446), (446, 478, 479, 447), (447, 479, 448, 416), (448, 480, 481, 449), (449, 481, 482, 450), (450, 482, 483, 451), (451, 483, 484, 452), (452, 484, 485, 453), (453, 485, 486, 454), (454, 486, 487, 455), (455, 487, 488, 456), (456, 488, 489, 457), (457, 489, 490, 458), (458, 490, 491, 459), (459, 491, 492, 460), (460, 492, 493, 461), (461, 493, 494, 462), (462, 494, 495, 463), (463, 495, 496, 464), (464, 496, 497, 465), (465, 497, 498, 466), (466, 498, 499, 467), (467, 499, 500, 468), (468, 500, 501, 469), (469, 501, 502, 470), (470, 502, 503, 471), (471, 503, 504, 472), (472, 504, 505, 473), (473, 505, 506, 474), (474, 506, 507, 475), (475, 507, 508, 476), (476, 508, 509, 477), (477, 509, 510, 478), (478, 510, 511, 479), (479, 511, 480, 448), (480, 512, 513, 481), (481, 513, 514, 482), (482, 514, 515, 483), (483, 515, 516, 484), (484, 516, 517, 485), (485, 517, 518, 486), (486, 518, 519, 487), (487, 519, 520, 488), (488, 520, 521, 489), (489, 521, 522, 490), (490, 522, 523, 491), (491, 523, 524, 492), (492, 524, 525, 493), (493, 525, 526, 494), (494, 526, 527, 495), (495, 527, 528, 496), (496, 528, 529, 497), (497, 529, 530, 498), (498, 530, 531, 499), (499, 531, 532, 500), (500, 532, 533, 501), (501, 533, 534, 502), (502, 534, 535, 503), (503, 535, 536, 504), (504, 536, 537, 505), (505, 537, 538, 506), (506, 538, 539, 507), (507, 539, 540, 508), (508, 540, 541, 509), (509, 541, 542, 510), (510, 542, 543, 511), (511, 543, 512, 480), (512, 544, 545, 513), (513, 545, 546, 514), (514, 546, 547, 515), (515, 547, 548, 516), (516, 548, 549, 517), (517, 549, 550, 518), (518, 550, 551, 519), (519, 551, 552, 520), (520, 552, 553, 521), (521, 553, 554, 522), (522, 554, 555, 523), (523, 555, 556, 524), (524, 556, 557, 525), (525, 557, 558, 526), (526, 558, 559, 527), (527, 559, 560, 528), (528, 560, 561, 529), (529, 561, 562, 530), (530, 562, 563, 531), (531, 563, 564, 532), (532, 564, 565, 533), (533, 565, 566, 534), (534, 566, 567, 535), (535, 567, 568, 536), (536, 568, 569, 537), (537, 569, 570, 538), (538, 570, 571, 539), (539, 571, 572, 540), (540, 572, 573, 541), (541, 573, 574, 542), (542, 574, 575, 543), (543, 575, 544, 512), (544, 576, 577, 545), (545, 577, 578, 546), (546, 578, 579, 547), (547, 579, 580, 548), (548, 580, 581, 549), (549, 581, 582, 550), (550, 582, 583, 551), (551, 583, 584, 552), (552, 584, 585, 553), (553, 585, 586, 554), (554, 586, 587, 555), (555, 587, 588, 556), (556, 588, 589, 557), (557, 589, 590, 558), (558, 590, 591, 559), (559, 591, 592, 560), (560, 592, 593, 561), (561, 593, 594, 562), (562, 594, 595, 563), (563, 595, 596, 564), (564, 596, 597, 565), (565, 597, 598, 566), (566, 598, 599, 567), (567, 599, 600, 568), (568, 600, 601, 569), (569, 601, 602, 570), (570, 602, 603, 571), (571, 603, 604, 572), (572, 604, 605, 573), (573, 605, 606, 574), (574, 606, 607, 575), (575, 607, 576, 544), (600, 599, 631, 632), (604, 603, 635, 636), (584, 583, 615, 616), (586, 585, 617, 618), (593, 592, 624, 625), (599, 598, 630, 631), (592, 591, 623, 624), (581, 580, 612, 613), (594, 593, 625, 626), (601, 600, 632, 633), (582, 581, 613, 614), (607, 606, 638, 639), (576, 607, 639, 608), (589, 588, 620, 621), (590, 589, 621, 622), (602, 601, 633, 634), (597, 596, 628, 629), (598, 597, 629, 630), (579, 578, 610, 611), (605, 604, 636, 637), (580, 579, 611, 612), (606, 605, 637, 638), (587, 586, 618, 619), (588, 587, 619, 620), (577, 576, 608, 609), (595, 594, 626, 627), (583, 582, 614, 615), (596, 595, 627, 628), (578, 577, 609, 610), (585, 584, 616, 617), (591, 590, 622, 623), (603, 602, 634, 635), (322, 323, 643, 642), (323, 324, 644, 643), (330, 331, 651, 650), (331, 332, 652, 651), (338, 339, 659, 658), (339, 340, 660, 659), (346, 347, 667, 666), (347, 348, 668, 667), (321, 322, 642, 641), (326, 327, 647, 646), (329, 330, 650, 649), (334, 335, 655, 654), (337, 338, 658, 657), (342, 343, 663, 662), (324, 325, 645, 644), (345, 346, 666, 665), (320, 321, 641, 640), (350, 351, 671, 670), (325, 326, 646, 645), (332, 333, 653, 652), (328, 329, 649, 648), (340, 341, 661, 660), (333, 334, 654, 653), (336, 337, 657, 656), (327, 328, 648, 647), (341, 342, 662, 661), (348, 349, 669, 668), (344, 345, 665, 664), (335, 336, 656, 655), (349, 350, 670, 669), (351, 320, 640, 671), (343, 344, 664, 663)])
me_torus.polygons.foreach_set('use_smooth', [True] * 640)
_uv = me_torus.uv_layers.new(name='UVMap')
_uv.uv.foreach_set('vector', [0.8455, 0.5, 0.8062, 0.5, 0.8061, 0.5023, 0.8456, 0.5314, 0.8456, 0.5314, 0.8061, 0.5023, 0.8064, 0.5034, 0.8465, 0.5504, 0.8465, 0.5504, 0.8064, 0.5034, 0.8066, 0.4956, 0.8486, 0.5243, 0.8486, 0.5243, 0.8066, 0.4956, 0.806, 0.4849, 0.8524, 0.4988, 0.8524, 0.4988, 0.806, 0.4849, 0.8046, 0.471, 0.8578, 0.4748, 0.8578, 0.4748, 0.8046, 0.471, 0.802, 0.4553, 0.865, 0.4534, 0.865, 0.4534, 0.802, 0.4553, 0.7974, 0.4408, 0.8743, 0.4359, 0.8743, 0.4359, 0.7974, 0.4408, 0.7898, 0.432, 0.886, 0.4239, 0.886, 0.4239, 0.7898, 0.432, 0.7776, 0.4341, 0.9004, 0.4188, 0.9004, 0.4188, 0.7776, 0.4341, 0.7587, 0.4524, 0.9177, 0.4218, 0.9177, 0.4218, 0.7587, 0.4524, 0.7306, 0.4908, 0.9379, 0.4338, 0.9379, 0.4338, 0.7306, 0.4908, 0.6911, 0.5511, 0.9606, 0.4556, 0.9606, 0.4556, 0.6911, 0.5511, 0.6397, 0.6327, 0.9842, 0.4886, 0.9842, 0.4886, 0.6397, 0.6327, 0.5796, 0.7322, 1.006, 0.5351, 1.006, 0.5351, 0.5796, 0.7322, 0.5205, 0.8447, 1.023, 0.5988, 1.023, 0.5988, 0.5205, 0.8447, 0.4767, 0.965, 1.032, 0.8186, 1.032, 0.1814, 0.4767, 0.03501, 0.5205, 0.1553, 1.023, 0.4012, 1.023, 0.4012, 0.5205, 0.1553, 0.5797, 0.2678, 1.006, 0.4649, 1.006, 0.4649, 0.5797, 0.2678, 0.6397, 0.3673, 0.9842, 0.5114, 0.9842, 0.5114, 0.6397, 0.3673, 0.6911, 0.4489, 0.9606, 0.5444, 0.9606, 0.5444, 0.6911, 0.4489, 0.7306, 0.5092, 0.9379, 0.5662, 0.9379, 0.5662, 0.7306, 0.5092, 0.7586, 0.5476, 0.9177, 0.5782, 0.9177, 0.5782, 0.7586, 0.5476, 0.7776, 0.5659, 0.9004, 0.5812, 0.9004, 0.5812, 0.7776, 0.5659, 0.7898, 0.568, 0.886, 0.5761, 0.886, 0.5761, 0.7898, 0.568, 0.7974, 0.5592, 0.8743, 0.5641, 0.8743, 0.5641, 0.7974, 0.5592, 0.802, 0.5447, 0.865, 0.5466, 0.865, 0.5466, 0.802, 0.5447, 0.8046, 0.529, 0.8578, 0.5252, 0.8578, 0.5252, 0.8046, 0.529, 0.806, 0.5151, 0.8524, 0.5012, 0.8524, 0.5012, 0.806, 0.5151, 0.8066, 0.5044, 0.8486, 0.4757, 0.8486, 0.4757, 0.8066, 0.5044, 0.8064, 0.4966, 0.8465, 0.4496, 0.8465, 0.4496, 0.8064, 0.4966, 0.8061, 0.4977, 0.8456, 0.4686, 0.8456, 0.4686, 0.8061, 0.4977, 0.8062, 0.5, 0.8455, 0.5, 0.8062, 0.5, 0.8176, 0.5, 0.8175, 0.5043, 0.8061, 0.5023, 0.8061, 0.5023, 0.8175, 0.5043, 0.8178, 0.5237, 0.8064, 0.5034, 0.8064, 0.5034, 0.8178, 0.5237, 0.8187, 0.5283, 0.8066, 0.4956, 0.8066, 0.4956, 0.8187, 0.5283, 0.8198, 0.5256, 0.806, 0.4849, 0.806, 0.4849, 0.8198, 0.5256, 0.8205, 0.514, 0.8046, 0.471, 0.8046, 0.471, 0.8205, 0.514, 0.8203, 0.4948, 0.802, 0.4553, 0.802, 0.4553, 0.8203, 0.4948, 0.8184, 0.4715, 0.7974, 0.4408, 0.7974, 0.4408, 0.8184, 0.4715, 0.8138, 0.4503, 0.7898, 0.432, 0.7898, 0.432, 0.8138, 0.4503, 0.8046, 0.439, 0.7776, 0.4341, 0.7776, 0.4341, 0.8046, 0.439, 0.7885, 0.4453, 0.7587, 0.4524, 0.7587, 0.4524, 0.7885, 0.4453, 0.7625, 0.4754, 0.7306, 0.4908, 0.7306, 0.4908, 0.7625, 0.4754, 0.7237, 0.5324, 0.6911, 0.5511, 0.6911, 0.5511, 0.7237, 0.5324, 0.6711, 0.6155, 0.6397, 0.6327, 0.6397, 0.6327, 0.6711, 0.6155, 0.6078, 0.7204, 0.5796, 0.7322, 0.5796, 0.7322, 0.6078, 0.7204, 0.5446, 0.8405, 0.5205, 0.8447, 0.5205, 0.8447, 0.5446, 0.8405, 0.4997, 0.9693, 0.4767, 0.965, 0.4767, 0.03501, 0.4997, 0.03069, 0.5446, 0.1595, 0.5205, 0.1553, 0.5205, 0.1553, 0.5446, 0.1595, 0.6078, 0.2796, 0.5797, 0.2678, 0.5797, 0.2678, 0.6078, 0.2796, 0.6711, 0.3845, 0.6397, 0.3673, 0.6397, 0.3673, 0.6711, 0.3845, 0.7237, 0.4676, 0.6911, 0.4489, 0.6911, 0.4489, 0.7237, 0.4676, 0.7625, 0.5246, 0.7306, 0.5092, 0.7306, 0.5092, 0.7625, 0.5246, 0.7885, 0.5547, 0.7586, 0.5476, 0.7586, 0.5476, 0.7885, 0.5547, 0.8046, 0.561, 0.7776, 0.5659, 0.7776, 0.5659, 0.8046, 0.561, 0.8138, 0.5497, 0.7898, 0.568, 0.7898, 0.568, 0.8138, 0.5497, 0.8184, 0.5285, 0.7974, 0.5592, 0.7974, 0.5592, 0.8184, 0.5285, 0.8203, 0.5052, 0.802, 0.5447, 0.802, 0.5447, 0.8203, 0.5052, 0.8204, 0.486, 0.8046, 0.529, 0.8046, 0.529, 0.8204, 0.486, 0.8198, 0.4744, 0.806, 0.5151, 0.806, 0.5151, 0.8198, 0.4744, 0.8187, 0.4717, 0.8066, 0.5044, 0.8066, 0.5044, 0.8187, 0.4717, 0.8178, 0.4763, 0.8064, 0.4966, 0.8064, 0.4966, 0.8178, 0.4763, 0.8175, 0.4957, 0.8061, 0.4977, 0.8061, 0.4977, 0.8175, 0.4957, 0.8176, 0.5, 0.8062, 0.5, 0.8176, 0.5, 0.8302, 0.5, 0.8301, 0.5056, 0.8175, 0.5043, 0.8175, 0.5043, 0.8301, 0.5056, 0.8309, 0.5358, 0.8178, 0.5237, 0.8178, 0.5237, 0.8309, 0.5358, 0.8328, 0.5477, 0.8187, 0.5283, 0.8187, 0.5283, 0.8328, 0.5477, 0.8359, 0.5498, 0.8198, 0.5256, 0.8198, 0.5256, 0.8359, 0.5498, 0.8397, 0.5397, 0.8205, 0.514, 0.8205, 0.514, 0.8397, 0.5397, 0.8434, 0.5183, 0.8203, 0.4948, 0.8203, 0.4948, 0.8434, 0.5183, 0.8462, 0.4897, 0.8184, 0.4715, 0.8184, 0.4715, 0.8462, 0.4897, 0.8468, 0.4611, 0.8138, 0.4503, 0.8138, 0.4503, 0.8468, 0.4611, 0.8432, 0.4416, 0.8046, 0.439, 0.8046, 0.439, 0.8432, 0.4416, 0.8325, 0.4407, 0.7885, 0.4453, 0.7885, 0.4453, 0.8325, 0.4407, 0.8112, 0.4658, 0.7625, 0.4754, 0.7625, 0.4754, 0.8112, 0.4658, 0.7757, 0.5208, 0.7237, 0.5324, 0.7237, 0.5324, 0.7757, 0.5208, 0.7242, 0.6049, 0.6711, 0.6155, 0.6711, 0.6155, 0.7242, 0.6049, 0.6597, 0.7131, 0.6078, 0.7204, 0.6078, 0.7204, 0.6597, 0.7131, 0.5942, 0.838, 0.5446, 0.8405, 0.5446, 0.8405, 0.5942, 0.838, 0.5471, 0.9718, 0.4997, 0.9693, 0.4997, 0.03069, 0.5471, 0.0282, 0.5942, 0.162, 0.5446, 0.1595, 0.5446, 0.1595, 0.5942, 0.162, 0.6597, 0.2869, 0.6078, 0.2796, 0.6078, 0.2796, 0.6597, 0.2869, 0.7242, 0.3951, 0.6711, 0.3845, 0.6711, 0.3845, 0.7242, 0.3951, 0.7757, 0.4792, 0.7237, 0.4676, 0.7237, 0.4676, 0.7757, 0.4792, 0.8112, 0.5342, 0.7625, 0.5246, 0.7625, 0.5246, 0.8112, 0.5342, 0.8325, 0.5593, 0.7885, 0.5547, 0.7885, 0.5547, 0.8325, 0.5593, 0.8432, 0.5584, 0.8046, 0.561, 0.8046, 0.561, 0.8432, 0.5584, 0.8468, 0.5389, 0.8138, 0.5497, 0.8138, 0.5497, 0.8468, 0.5389, 0.8462, 0.5103, 0.8184, 0.5285, 0.8184, 0.5285, 0.8462, 0.5103, 0.8434, 0.4817, 0.8203, 0.5052, 0.8203, 0.5052, 0.8434, 0.4817, 0.8397, 0.4603, 0.8204, 0.486, 0.8204, 0.486, 0.8397, 0.4603, 0.8359, 0.4502, 0.8198, 0.4744, 0.8198, 0.4744, 0.8359, 0.4502, 0.8328, 0.4523, 0.8187, 0.4717, 0.8187, 0.4717, 0.8328, 0.4523, 0.8309, 0.4642, 0.8178, 0.4763, 0.8178, 0.4763, 0.8309, 0.4642, 0.8301, 0.4944, 0.8175, 0.4957, 0.8175, 0.4957, 0.8301, 0.4944, 0.8302, 0.5, 0.8176, 0.5, 0.8302, 0.5, 0.8431, 0.5, 0.8431, 0.5056, 0.8301, 0.5056, 0.8301, 0.5056, 0.8431, 0.5056, 0.8445, 0.5366, 0.8309, 0.5358, 0.8309, 0.5358, 0.8445, 0.5366, 0.8478, 0.5494, 0.8328, 0.5477, 0.8328, 0.5477, 0.8478, 0.5494, 0.8532, 0.552, 0.8359, 0.5498, 0.8359, 0.5498, 0.8532, 0.552, 0.8604, 0.542, 0.8397, 0.5397, 0.8397, 0.5397, 0.8604, 0.542, 0.8686, 0.5199, 0.8434, 0.5183, 0.8434, 0.5183, 0.8686, 0.5199, 0.8769, 0.49, 0.8462, 0.4897, 0.8462, 0.4897, 0.8769, 0.49, 0.8837, 0.4597, 0.8468, 0.4611, 0.8468, 0.4611, 0.8837, 0.4597, 0.8867, 0.4385, 0.8432, 0.4416, 0.8432, 0.4416, 0.8867, 0.4385, 0.8827, 0.4362, 0.8325, 0.4407, 0.8325, 0.4407, 0.8827, 0.4362, 0.8674, 0.4605, 0.8112, 0.4658, 0.8112, 0.4658, 0.8674, 0.4605, 0.8365, 0.5155, 0.7757, 0.5208, 0.7757, 0.5208, 0.8365, 0.5155, 0.7873, 0.6005, 0.7242, 0.6049, 0.7242, 0.6049, 0.7873, 0.6005, 0.7225, 0.7101, 0.6597, 0.7131, 0.6597, 0.7131, 0.7225, 0.7101, 0.6544, 0.8365, 0.5942, 0.838, 0.5942, 0.838, 0.6544, 0.8365, 0.6048, 0.9717, 0.5471, 0.9718, 0.5471, 0.0282, 0.6048, 0.02826, 0.6544, 0.1635, 0.5942, 0.162, 0.5942, 0.162, 0.6544, 0.1635, 0.7225, 0.2899, 0.6597, 0.2869, 0.6597, 0.2869, 0.7225, 0.2899, 0.7873, 0.3995, 0.7242, 0.3951, 0.7242, 0.3951, 0.7873, 0.3995, 0.8365, 0.4845, 0.7757, 0.4792, 0.7757, 0.4792, 0.8365, 0.4845, 0.8674, 0.5395, 0.8112, 0.5342, 0.8112, 0.5342, 0.8674, 0.5395, 0.8827, 0.5638, 0.8325, 0.5593, 0.8325, 0.5593, 0.8827, 0.5638, 0.8867, 0.5615, 0.8432, 0.5584, 0.8432, 0.5584, 0.8867, 0.5615, 0.8837, 0.5403, 0.8468, 0.5389, 0.8468, 0.5389, 0.8837, 0.5403, 0.8769, 0.51, 0.8462, 0.5103, 0.8462, 0.5103, 0.8769, 0.51, 0.8686, 0.4801, 0.8434, 0.4817, 0.8434, 0.4817, 0.8686, 0.4801, 0.8604, 0.458, 0.8397, 0.4603, 0.8397, 0.4603, 0.8604, 0.458, 0.8532, 0.448, 0.8359, 0.4502, 0.8359, 0.4502, 0.8532, 0.448, 0.8478, 0.4506, 0.8328, 0.4523, 0.8328, 0.4523, 0.8478, 0.4506, 0.8445, 0.4634, 0.8309, 0.4642, 0.8309, 0.4642, 0.8445, 0.4634, 0.8431, 0.4944, 0.8301, 0.4944, 0.8301, 0.4944, 0.8431, 0.4944, 0.8431, 0.5, 0.8302, 0.5, 0.8431, 0.5, 0.8555, 0.5, 0.8555, 0.504, 0.8431, 0.5056, 0.8431, 0.5056, 0.8555, 0.504, 0.8575, 0.5258, 0.8445, 0.5366, 0.8445, 0.5366, 0.8575, 0.5258, 0.8624, 0.533, 0.8478, 0.5494, 0.8478, 0.5494, 0.8624, 0.533, 0.8701, 0.5319, 0.8532, 0.552, 0.8532, 0.552, 0.8701, 0.5319, 0.8804, 0.5202, 0.8604, 0.542, 0.8604, 0.542, 0.8804, 0.5202, 0.8928, 0.4987, 0.8686, 0.5199, 0.8686, 0.5199, 0.8928, 0.4987, 0.9061, 0.4715, 0.8769, 0.49, 0.8769, 0.49, 0.9061, 0.4715, 0.9187, 0.4455, 0.8837, 0.4597, 0.8837, 0.4597, 0.9187, 0.4455, 0.9279, 0.4293, 0.8867, 0.4385, 0.8867, 0.4385, 0.9279, 0.4293, 0.9301, 0.4317, 0.8827, 0.4362, 0.8827, 0.4362, 0.9301, 0.4317, 0.9204, 0.4596, 0.8674, 0.4605, 0.8674, 0.4605, 0.9204, 0.4596, 0.8936, 0.5166, 0.8365, 0.5155, 0.8365, 0.5155, 0.8936, 0.5166, 0.8462, 0.6021, 0.7873, 0.6005, 0.7873, 0.6005, 0.8462, 0.6021, 0.7807, 0.7111, 0.7225, 0.7101, 0.7225, 0.7101, 0.7807, 0.7111, 0.7101, 0.8361, 0.6544, 0.8365, 0.6544, 0.8365, 0.7101, 0.8361, 0.6578, 0.969, 0.6048, 0.9717, 0.6048, 0.02826, 0.6578, 0.03096, 0.7101, 0.1639, 0.6544, 0.1635, 0.6544, 0.1635, 0.7101, 0.1639, 0.7807, 0.2889, 0.7225, 0.2899, 0.7225, 0.2899, 0.7807, 0.2889, 0.8462, 0.3979, 0.7873, 0.3995, 0.7873, 0.3995, 0.8462, 0.3979, 0.8936, 0.4833, 0.8365, 0.4845, 0.8365, 0.4845, 0.8936, 0.4833, 0.9204, 0.5404, 0.8674, 0.5395, 0.8674, 0.5395, 0.9204, 0.5404, 0.9301, 0.5683, 0.8827, 0.5638, 0.8827, 0.5638, 0.9301, 0.5683, 0.9279, 0.5707, 0.8867, 0.5615, 0.8867, 0.5615, 0.9279, 0.5707, 0.9187, 0.5545, 0.8837, 0.5403, 0.8837, 0.5403, 0.9187, 0.5545, 0.9061, 0.5285, 0.8769, 0.51, 0.8769, 0.51, 0.9061, 0.5285, 0.8928, 0.5013, 0.8686, 0.4801, 0.8686, 0.4801, 0.8928, 0.5013, 0.8804, 0.4798, 0.8604, 0.458, 0.8604, 0.458, 0.8804, 0.4798, 0.8701, 0.4681, 0.8532, 0.448, 0.8532, 0.448, 0.8701, 0.4681, 0.8624, 0.467, 0.8478, 0.4506, 0.8478, 0.4506, 0.8624, 0.467, 0.8575, 0.4742, 0.8445, 0.4634, 0.8445, 0.4634, 0.8575, 0.4742, 0.8555, 0.496, 0.8431, 0.4944, 0.8431, 0.4944, 0.8555, 0.496, 0.8555, 0.5, 0.8431, 0.5, 0.8555, 0.5, 0.8666, 0.5, 0.8666, 0.501, 0.8555, 0.504, 0.8555, 0.504, 0.8666, 0.501, 0.8691, 0.5069, 0.8575, 0.5258, 0.8575, 0.5258, 0.8691, 0.5069, 0.8752, 0.5031, 0.8624, 0.533, 0.8624, 0.533, 0.8752, 0.5031, 0.8847, 0.494, 0.8701, 0.5319, 0.8701, 0.5319, 0.8847, 0.494, 0.8975, 0.4789, 0.8804, 0.5202, 0.8804, 0.5202, 0.8975, 0.4789, 0.9128, 0.4591, 0.8928, 0.4987, 0.8928, 0.4987, 0.9128, 0.4591, 0.9296, 0.4383, 0.9061, 0.4715, 0.9061, 0.4715, 0.9296, 0.4383, 0.9463, 0.4219, 0.9187, 0.4455, 0.9187, 0.4455, 0.9463, 0.4219, 0.9598, 0.4165, 0.9279, 0.4293, 0.9279, 0.4293, 0.9598, 0.4165, 0.9661, 0.4289, 0.9301, 0.4317, 0.9301, 0.4317, 0.9661, 0.4289, 0.9598, 0.4641, 0.9204, 0.4596, 0.9204, 0.4596, 0.9598, 0.4641, 0.935, 0.5247, 0.8936, 0.5166, 0.8936, 0.5166, 0.935, 0.5247, 0.8878, 0.61, 0.8462, 0.6021, 0.8462, 0.6021, 0.8878, 0.61, 0.8204, 0.7161, 0.7807, 0.7111, 0.7807, 0.7111, 0.8204, 0.7161, 0.7468, 0.837, 0.7101, 0.8361, 0.7101, 0.8361, 0.7468, 0.837, 0.6919, 0.9644, 0.6578, 0.969, 0.6578, 0.03096, 0.6919, 0.03558, 0.7468, 0.163, 0.7101, 0.1639, 0.7101, 0.1639, 0.7468, 0.163, 0.8204, 0.2839, 0.7807, 0.2889, 0.7807, 0.2889, 0.8204, 0.2839, 0.8878, 0.39, 0.8462, 0.3979, 0.8462, 0.3979, 0.8878, 0.39, 0.935, 0.4753, 0.8936, 0.4833, 0.8936, 0.4833, 0.935, 0.4753, 0.9598, 0.5359, 0.9204, 0.5404, 0.9204, 0.5404, 0.9598, 0.5359, 0.9661, 0.5711, 0.9301, 0.5683, 0.9301, 0.5683, 0.9661, 0.5711, 0.9598, 0.5835, 0.9279, 0.5707, 0.9279, 0.5707, 0.9598, 0.5835, 0.9462, 0.5781, 0.9187, 0.5545, 0.9187, 0.5545, 0.9462, 0.5781, 0.9296, 0.5617, 0.9061, 0.5285, 0.9061, 0.5285, 0.9296, 0.5617, 0.9128, 0.5409, 0.8928, 0.5013, 0.8928, 0.5013, 0.9128, 0.5409, 0.8975, 0.5211, 0.8804, 0.4798, 0.8804, 0.4798, 0.8975, 0.5211, 0.8847, 0.506, 0.8701, 0.4681, 0.8701, 0.4681, 0.8847, 0.506, 0.8752, 0.4969, 0.8624, 0.467, 0.8624, 0.467, 0.8752, 0.4969, 0.8691, 0.4931, 0.8575, 0.4742, 0.8575, 0.4742, 0.8691, 0.4931, 0.8666, 0.499, 0.8555, 0.496, 0.8555, 0.496, 0.8666, 0.499, 0.8666, 0.5, 0.8555, 0.5, 0.8666, 0.5, 0.876, 0.5, 0.8759, 0.5002, 0.8666, 0.501, 0.8666, 0.501, 0.8759, 0.5002, 0.8788, 0.4872, 0.8691, 0.5069, 0.8691, 0.5069, 0.8788, 0.4872, 0.8855, 0.4664, 0.8752, 0.5031, 0.8752, 0.5031, 0.8855, 0.4664, 0.8959, 0.4461, 0.8847, 0.494, 0.8847, 0.494, 0.8959, 0.4461, 0.9096, 0.4267, 0.8975, 0.4789, 0.8975, 0.4789, 0.9096, 0.4267, 0.9261, 0.4099, 0.9128, 0.4591, 0.9128, 0.4591, 0.9261, 0.4099, 0.9442, 0.3983, 0.9296, 0.4383, 0.9296, 0.4383, 0.9442, 0.3983, 0.9621, 0.3954, 0.9463, 0.4219, 0.9463, 0.4219, 0.9621, 0.3954, 0.9767, 0.4052, 0.9598, 0.4165, 0.9598, 0.4165, 0.9767, 0.4052, 0.9837, 0.4312, 0.9661, 0.4289, 0.9661, 0.4289, 0.9837, 0.4312, 0.9775, 0.4762, 0.9598, 0.4641, 0.9598, 0.4641, 0.9775, 0.4762, 0.9517, 0.541, 0.935, 0.5247, 0.935, 0.5247, 0.9517, 0.541, 0.9021, 0.6249, 0.8878, 0.61, 0.8878, 0.61, 0.9021, 0.6249, 0.8312, 0.7252, 0.8204, 0.7161, 0.8204, 0.7161, 0.8312, 0.7252, 0.7537, 0.8381, 0.7468, 0.837, 0.7468, 0.837, 0.7537, 0.8381, 0.6964, 0.9599, 0.6919, 0.9644, 0.6919, 0.03558, 0.6964, 0.04008, 0.7537, 0.1619, 0.7468, 0.163, 0.7468, 0.163, 0.7537, 0.1619, 0.8312, 0.2748, 0.8204, 0.2839, 0.8204, 0.2839, 0.8312, 0.2748, 0.9021, 0.3751, 0.8878, 0.39, 0.8878, 0.39, 0.9021, 0.3751, 0.9517, 0.459, 0.935, 0.4753, 0.935, 0.4753, 0.9517, 0.459, 0.9775, 0.5238, 0.9598, 0.5359, 0.9598, 0.5359, 0.9775, 0.5238, 0.9837, 0.5688, 0.9661, 0.5711, 0.9661, 0.5711, 0.9837, 0.5688, 0.9767, 0.5948, 0.9598, 0.5835, 0.9598, 0.5835, 0.9767, 0.5948, 0.9621, 0.6046, 0.9462, 0.5781, 0.9462, 0.5781, 0.9621, 0.6046, 0.9442, 0.6017, 0.9296, 0.5617, 0.9296, 0.5617, 0.9442, 0.6017, 0.9261, 0.5901, 0.9128, 0.5409, 0.9128, 0.5409, 0.9261, 0.5901, 0.9096, 0.5733, 0.8975, 0.5211, 0.8975, 0.5211, 0.9096, 0.5733, 0.8959, 0.5539, 0.8847, 0.506, 0.8847, 0.506, 0.8959, 0.5539, 0.8855, 0.5336, 0.8752, 0.4969, 0.8752, 0.4969, 0.8855, 0.5336, 0.8788, 0.5128, 0.8691, 0.4931, 0.8691, 0.4931, 0.8788, 0.5128, 0.8759, 0.4998, 0.8666, 0.499, 0.8666, 0.499, 0.8759, 0.4998, 0.876, 0.5, 0.8666, 0.5, 0.876, 0.5, 0.894, 0.5, 0.894, 0.5, 0.8759, 0.5002, 0.8759, 0.5002, 0.894, 0.5, 0.8963, 0.4612, 0.8788, 0.4872, 0.8788, 0.4872, 0.8963, 0.4612, 0.9017, 0.4017, 0.8855, 0.4664, 0.8855, 0.4664, 0.9017, 0.4017, 0.9097, 0.344, 0.8959, 0.4461, 0.8959, 0.4461, 0.9097, 0.344, 0.9198, 0.2936, 0.9096, 0.4267, 0.9096, 0.4267, 0.9198, 0.2936, 0.9313, 0.2573, 0.9261, 0.4099, 0.9261, 0.4099, 0.9313, 0.2573, 0.9431, 0.2418, 0.9442, 0.3983, 0.9442, 0.3983, 0.9431, 0.2418, 0.9667, 0.3331, 0.9621, 0.3954, 0.9621, 0.3954, 0.9667, 0.3331, 0.9609, 0.2977, 0.9767, 0.4052, 0.9767, 0.4052, 0.9609, 0.2977, 0.9614, 0.3761, 0.9837, 0.4312, 0.9837, 0.4312, 0.9614, 0.3761, 0.9511, 0.485, 0.9775, 0.4762, 0.9775, 0.4762, 0.9511, 0.485, 0.9257, 0.6124, 0.9517, 0.541, 0.9517, 0.541, 0.9257, 0.6124, 0.882, 0.7365, 0.9021, 0.6249, 0.9021, 0.6249, 0.882, 0.7365, 0.8208, 0.8332, 0.8312, 0.7252, 0.8312, 0.7252, 0.8208, 0.8332, 0.7518, 0.8956, 0.7537, 0.8381, 0.7537, 0.8381, 0.7518, 0.8956, 0.6967, 0.9597, 0.6964, 0.9599, 0.6964, 0.04008, 0.6967, 0.04028, 0.7518, 0.1044, 0.7537, 0.1619, 0.7537, 0.1619, 0.7518, 0.1044, 0.8208, 0.1668, 0.8312, 0.2748, 0.8312, 0.2748, 0.8208, 0.1668, 0.882, 0.2635, 0.9021, 0.3751, 0.9021, 0.3751, 0.882, 0.2635, 0.9257, 0.3876, 0.9517, 0.459, 0.9517, 0.459, 0.9257, 0.3876, 0.9511, 0.515, 0.9775, 0.5238, 0.9775, 0.5238, 0.9511, 0.515, 0.9614, 0.6239, 0.9837, 0.5688, 0.9837, 0.5688, 0.9614, 0.6239, 0.9609, 0.7023, 0.9767, 0.5948, 0.9767, 0.5948, 0.9609, 0.7023, 0.9667, 0.6669, 0.9621, 0.6046, 0.9621, 0.6046, 0.9667, 0.6669, 0.9431, 0.7582, 0.9442, 0.6017, 0.9442, 0.6017, 0.9431, 0.7582, 0.9313, 0.7427, 0.9261, 0.5901, 0.9261, 0.5901, 0.9313, 0.7427, 0.9198, 0.7064, 0.9096, 0.5733, 0.9096, 0.5733, 0.9198, 0.7064, 0.9097, 0.656, 0.8959, 0.5539, 0.8959, 0.5539, 0.9097, 0.656, 0.9017, 0.5983, 0.8855, 0.5336, 0.8855, 0.5336, 0.9017, 0.5983, 0.8963, 0.5388, 0.8788, 0.5128, 0.8788, 0.5128, 0.8963, 0.5388, 0.894, 0.5, 0.8759, 0.4998, 0.8759, 0.4998, 0.894, 0.5, 0.894, 0.5, 0.876, 0.5, 0.9667, 0.6669, 0.9609, 0.7023, 1.064, 0.4083, 1.054, 0.5017, 0.9097, 0.656, 0.9198, 0.7064, 1.013, 0.6129, 1.002, 0.6102, 0.9667, 0.3331, 0.9431, 0.2418, 1.04, 0.4361, 1.054, 0.4983, 0.9614, 0.3761, 0.9609, 0.2977, 1.064, 0.5917, 1.07, 0.7175, 0.7518, 0.1044, 0.6967, 0.04028, 0.8871, -0.14, 0.9237, -0.2844, 0.9609, 0.7023, 0.9614, 0.6239, 1.07, 0.2825, 1.064, 0.4083, 0.6967, 0.9597, 0.7518, 0.8956, 0.9237, 1.284, 0.8871, 1.14, 0.9198, 0.2936, 0.9097, 0.344, 1.002, 0.3898, 1.013, 0.3871, 0.8208, 0.1668, 0.7518, 0.1044, 0.9237, -0.2844, 0.9716, -0.2885, 0.9431, 0.7582, 0.9667, 0.6669, 1.054, 0.5017, 1.04, 0.5639, 0.9313, 0.2573, 0.9198, 0.2936, 1.013, 0.3871, 1.026, 0.4009, 0.894, 0.5, 0.8963, 0.5388, 0.988, 0.5501, 0.9862, 0.5, 0.894, 0.5, 0.894, 0.5, 0.9862, 0.5, 0.9861, 0.5, 0.882, 0.7365, 0.9257, 0.6124, 1.049, 1.038, 1.017, 1.19, 0.8208, 0.8332, 0.882, 0.7365, 1.017, 1.19, 0.9716, 1.288, 0.9313, 0.7427, 0.9431, 0.7582, 1.04, 0.5639, 1.026, 0.5991, 0.9511, 0.515, 0.9257, 0.3876, 1.049, -0.03755, 1.066, 0.1292, 0.9614, 0.6239, 0.9511, 0.515, 1.066, 0.1292, 1.07, 0.2825, 0.9017, 0.4017, 0.8963, 0.4612, 0.988, 0.4499, 0.9932, 0.4057, 0.9017, 0.5983, 0.9097, 0.656, 1.002, 0.6102, 0.9932, 0.5943, 0.9097, 0.344, 0.9017, 0.4017, 0.9932, 0.4057, 1.002, 0.3898, 0.8963, 0.5388, 0.9017, 0.5983, 0.9932, 0.5943, 0.988, 0.5501, 0.9511, 0.485, 0.9614, 0.3761, 1.07, 0.7175, 1.066, 0.8708, 0.9257, 0.6124, 0.9511, 0.485, 1.066, 0.8708, 1.049, 1.038, 0.894, 0.5, 0.894, 0.5, 0.9861, 0.5, 0.9862, 0.5, 0.882, 0.2635, 0.8208, 0.1668, 0.9716, -0.2885, 1.017, -0.1904, 0.9431, 0.2418, 0.9313, 0.2573, 1.026, 0.4009, 1.04, 0.4361, 0.9257, 0.3876, 0.882, 0.2635, 1.017, -0.1904, 1.049, -0.03755, 0.8963, 0.4612, 0.894, 0.5, 0.9862, 0.5, 0.988, 0.4499, 0.9609, 0.2977, 0.9667, 0.3331, 1.054, 0.4983, 1.064, 0.5917, 0.7518, 0.8956, 0.8208, 0.8332, 0.9716, 1.288, 0.9237, 1.284, 0.9198, 0.7064, 0.9313, 0.7427, 1.026, 0.5991, 1.013, 0.6129, 0.8465, 0.5504, 0.8486, 0.5243, 0.7392, 0.4195, 0.7395, 0.4427, 0.8486, 0.5243, 0.8524, 0.4988, 0.7388, 0.4027, 0.7392, 0.4195, 0.9177, 0.4218, 0.9379, 0.4338, 0.7289, 0.5798, 0.7311, 0.5191, 0.9379, 0.4338, 0.9606, 0.4556, 0.7264, 0.6507, 0.7289, 0.5798, 1.006, 0.4649, 0.9842, 0.5114, 0.7239, 0.2698, 0.7217, 0.1836, 0.9842, 0.5114, 0.9606, 0.5444, 0.7264, 0.3493, 0.7239, 0.2698, 0.865, 0.5466, 0.8578, 0.5252, 0.7381, 0.6059, 0.7372, 0.6045, 0.8578, 0.5252, 0.8524, 0.5012, 0.7388, 0.5973, 0.7381, 0.6059, 0.8456, 0.5314, 0.8465, 0.5504, 0.7395, 0.4427, 0.7396, 0.4703, 0.865, 0.4534, 0.8743, 0.4359, 0.7361, 0.4081, 0.7372, 0.3955, 0.9004, 0.4188, 0.9177, 0.4218, 0.7311, 0.5191, 0.7331, 0.4698, 1.006, 0.5351, 1.023, 0.5988, 0.72, 0.907, 0.7217, 0.8164, 1.023, 0.4012, 1.006, 0.4649, 0.7217, 0.1836, 0.72, 0.09296, 0.9177, 0.5782, 0.9004, 0.5812, 0.7331, 0.5302, 0.7311, 0.4809, 0.8524, 0.4988, 0.8578, 0.4748, 0.7381, 0.3941, 0.7388, 0.4027, 0.8743, 0.5641, 0.865, 0.5466, 0.7372, 0.6045, 0.7361, 0.5919, 0.8455, 0.5, 0.8456, 0.5314, 0.7396, 0.4703, 0.7396, 0.5, 0.8465, 0.4496, 0.8456, 0.4686, 0.7396, 0.5297, 0.7395, 0.5573, 0.8578, 0.4748, 0.865, 0.4534, 0.7372, 0.3955, 0.7381, 0.3941, 0.9606, 0.4556, 0.9842, 0.4886, 0.7239, 0.7302, 0.7264, 0.6507, 0.886, 0.4239, 0.9004, 0.4188, 0.7331, 0.4698, 0.7348, 0.4327, 0.9606, 0.5444, 0.9379, 0.5662, 0.7289, 0.4202, 0.7264, 0.3493, 0.9842, 0.4886, 1.006, 0.5351, 0.7217, 0.8164, 0.7239, 0.7302, 1.032, 0.1814, 1.023, 0.4012, 0.72, 0.09296, 0.7193, 0.03095, 0.8743, 0.4359, 0.886, 0.4239, 0.7348, 0.4327, 0.7361, 0.4081, 0.9379, 0.5662, 0.9177, 0.5782, 0.7311, 0.4809, 0.7289, 0.4202, 0.8524, 0.5012, 0.8486, 0.4757, 0.7392, 0.5805, 0.7388, 0.5973, 0.886, 0.5761, 0.8743, 0.5641, 0.7361, 0.5919, 0.7348, 0.5673, 1.023, 0.5988, 1.032, 0.8186, 0.7193, 0.969, 0.72, 0.907, 0.8486, 0.4757, 0.8465, 0.4496, 0.7395, 0.5573, 0.7392, 0.5805, 0.8456, 0.4686, 0.8455, 0.5, 0.7396, 0.5, 0.7396, 0.5297, 0.9004, 0.5812, 0.886, 0.5761, 0.7348, 0.5673, 0.7331, 0.5302, 2.788, -0.2229, 1.062, 0.4352, 1.056, 0.4716, 2.785, 1.074, 2.785, 1.074, 1.056, 0.4716, 1.031, 0.9884, 2.836, 2.464, 2.836, 2.464, 1.031, 0.9884, 0.9742, 1.207, 2.954, 2.753, 2.954, 2.753, 0.9742, 1.207, 0.8808, 0.8972, 3.203, 2.135, 3.203, 2.135, 0.8808, 0.8972, 0.7723, 0.3885, 3.681, 1.489, 3.681, 1.489, 0.7723, 0.3885, 0.6814, -0.1565, 4.541, 0.8858, 4.541, 0.8858, 0.6814, -0.1565, 0.6758, -0.4743, 6.076, 0.378, 6.076, 0.378, 0.6758, -0.4743, 0.9392, -0.3531, 8.806, -0.19, 8.806, -0.19, 0.9392, -0.3531, 2.396, 0.2946, 21.04, -4.09, 21.04, -4.09, 2.396, 0.2946, 5.889, -0.6241, 34.13, -9.943, 34.13, -9.943, 5.889, -0.6241, 13.09, -3.966, 54.22, -20.35, 54.22, -20.35, 13.09, -3.966, 25.69, -10.77, 82.0, -35.88, 82.0, -35.88, 25.69, -10.77, 44.24, -21.17, 115.0, -55.06, 115.0, -55.06, 44.24, -21.17, 65.74, -26.71, 146.0, -60.93, 146.0, -60.93, 65.74, -26.71, 79.5, -30.89, 159.7, -60.9, 159.7, -60.9, 79.5, -30.89, 65.56, -24.87, 80.35, -30.02, 159.8, 62.06, 83.13, 33.38, 79.45, 31.87, 159.7, 61.9, 159.7, 61.9, 79.45, 31.87, 65.74, 27.71, 146.0, 61.93, 146.0, 61.93, 65.74, 27.71, 44.24, 22.17, 115.0, 56.06, 115.0, 56.06, 44.24, 22.17, 25.69, 11.77, 82.0, 36.88, 82.0, 36.88, 25.69, 11.77, 13.09, 4.966, 54.22, 21.35, 54.22, 21.35, 13.09, 4.966, 5.889, 1.624, 34.13, 10.94, 34.13, 10.94, 5.889, 1.624, 4.648, 2.066, 21.04, 5.09, 21.04, 5.09, 4.648, 2.066, 1.105, 1.453, 8.806, 1.19, 8.806, 1.19, 1.105, 1.453, 0.6758, 1.474, 6.076, 0.6219, 6.076, 0.6219, 0.6758, 1.474, 0.6814, 1.156, 4.541, 0.1139, 4.541, 0.1139, 0.6814, 1.156, 0.7723, 0.6116, 3.681, -0.489, 3.681, -0.489, 0.7723, 0.6116, 0.8809, 0.1029, 3.203, -1.135, 3.203, -1.135, 0.8809, 0.1029, 0.9742, -0.207, 2.954, -1.753, 2.954, -1.753, 0.9742, -0.207, 1.031, 0.01159, 2.836, -1.463, 2.836, -1.463, 1.031, 0.01159, 1.056, 0.5283, 2.785, -0.0741, 2.785, -0.0741, 1.056, 0.5283, 1.062, 0.4352, 2.788, -0.2229, 1.062, 0.4352, 0.8314, 0.5365, 0.8144, 0.3628, 1.056, 0.4716, 1.056, 0.4716, 0.8144, 0.3628, 0.751, 0.7906, 1.031, 0.9884, 1.031, 0.9884, 0.751, 0.7906, 0.6259, 0.9456, 0.9742, 1.207, 0.9742, 1.207, 0.6259, 0.9456, 0.4082, 0.6545, 0.8808, 0.8972, 0.8808, 0.8972, 0.4082, 0.6545, 0.06549, 0.1585, 0.7723, 0.3885, 0.7723, 0.3885, 0.06549, 0.1585, -0.4726, -0.3558, 0.6814, -0.1565, 0.6814, -0.1565, -0.4726, -0.3558, -1.567, -0.432, 0.6758, -0.4743, 0.6758, -0.4743, -1.567, -0.432, -3.553, 0.6134, 0.9392, -0.3531, 0.9392, -0.3531, -3.553, 0.6134, -4.841, 2.301, 2.396, 0.2946, 2.396, 0.2946, -4.841, 2.301, -9.146, 4.627, 5.889, -0.6241, 5.889, -0.6241, -9.146, 4.627, -16.22, 7.925, 13.09, -3.966, 13.09, -3.966, -16.22, 7.925, -27.62, 13.16, 25.69, -10.77, 25.69, -10.77, -27.62, 13.16, -44.36, 20.9, 44.24, -21.17, 44.24, -21.17, -44.36, 20.9, -64.28, 27.76, 65.74, -26.71, 65.74, -26.71, -64.28, 27.76, -77.53, 28.61, 79.5, -30.89, 79.5, -30.89, -77.53, 28.61, -4.629, 0.9587, 65.56, -24.87, 83.13, 33.38, -80.6, -28.61, -78.67, -28.04, 79.45, 31.87, 79.45, 31.87, -78.67, -28.04, -64.28, -26.76, 65.74, 27.71, 65.74, 27.71, -64.28, -26.76, -44.36, -19.9, 44.24, 22.17, 44.24, 22.17, -44.36, -19.9, -27.62, -12.16, 25.69, 11.77, 25.69, 11.77, -27.62, -12.16, -16.22, -6.925, 13.09, 4.966, 13.09, 4.966, -16.22, -6.925, -9.146, -3.627, 5.889, 1.624, 5.889, 1.624, -9.146, -3.627, -3.375, -0.1847, 4.648, 2.066, 4.648, 2.066, -3.375, -0.1847, -1.078, 1.213, 1.105, 1.453, 1.105, 1.453, -1.078, 1.213, -0.1527, 1.464, 0.6758, 1.474, 0.6758, 1.474, -0.1527, 1.464, 0.3092, 1.147, 0.6814, 1.156, 0.6814, 1.156, 0.3092, 1.147, 0.5212, 0.6678, 0.7723, 0.6116, 0.7723, 0.6116, 0.5212, 0.6678, 0.6072, 0.3588, 0.8809, 0.1029, 0.8809, 0.1029, 0.6072, 0.3588, 0.6461, 0.06006, 0.9742, -0.207, 0.9742, -0.207, 0.6461, 0.06006, 0.751, 0.2094, 1.031, 0.01159, 1.031, 0.01159, 0.751, 0.2094, 0.8144, 0.6372, 1.056, 0.5283, 1.056, 0.5283, 0.8144, 0.6372, 0.8314, 0.5365, 1.062, 0.4352, 0.8314, 0.5365, 0.7413, 0.428, 0.7387, 0.4465, 0.8144, 0.3628, 0.8144, 0.3628, 0.7387, 0.4465, 0.7319, 0.6156, 0.751, 0.7906, 0.751, 0.7906, 0.7319, 0.6156, 0.7268, 0.5653, 0.6259, 0.9456, 0.6259, 0.9456, 0.7268, 0.5653, 0.7072, 0.4468, 0.4082, 0.6545, 0.4082, 0.6545, 0.7072, 0.4468, 0.6407, 0.1748, 0.06549, 0.1585, 0.06549, 0.1585, 0.6407, 0.1748, 0.4227, -0.09677, -0.4726, -0.3558, -0.4726, -0.3558, 0.4227, -0.09677, -0.2362, 0.1219, -1.567, -0.432, -1.567, -0.432, -0.2362, 0.1219, -0.9266, 0.956, -3.553, 0.6134, -3.553, 0.6134, -0.9266, 0.956, -1.0, 1.732, -4.841, 2.301, -4.841, 2.301, -1.0, 1.732, -1.771, 2.312, -9.146, 4.627, -9.146, 4.627, -1.771, 2.312, -2.209, 2.3, -16.22, 7.925, -16.22, 7.925, -2.209, 2.3, -2.242, 1.738, -27.62, 13.16, -27.62, 13.16, -2.242, 1.738, -2.098, 1.107, -44.36, 20.9, -44.36, 20.9, -2.098, 1.107, -2.155, 0.821, -64.28, 27.76, -64.28, 27.76, -2.155, 0.821, -3.545, 1.925, -77.53, 28.61, -77.53, 28.61, -3.545, 1.925, -35.1, 13.2, -4.629, 0.9587, -80.6, -28.61, -2.645, -0.4749, -2.631, -0.5959, -78.67, -28.04, -78.67, -28.04, -2.631, -0.5959, -2.155, 0.1794, -64.28, -26.76, -64.28, -26.76, -2.155, 0.1794, -2.098, -0.1067, -44.36, -19.9, -44.36, -19.9, -2.098, -0.1067, -2.242, -0.738, -27.62, -12.16, -27.62, -12.16, -2.242, -0.738, -2.209, -1.3, -16.22, -6.925, -16.22, -6.925, -2.209, -1.3, -1.786, -1.378, -9.146, -3.627, -9.146, -3.627, -1.786, -1.378, -0.6191, -0.1853, -3.375, -0.1847, -3.375, -0.1847, -0.6191, -0.1853, 0.1863, 0.8212, -1.078, 1.213, -1.078, 1.213, 0.1863, 0.8212, 0.5271, 1.128, -0.1527, 1.464, -0.1527, 1.464, 0.5271, 1.128, 0.7383, 1.048, 0.3092, 1.147, 0.3092, 1.147, 0.7383, 1.048, 0.7995, 0.767, 0.5212, 0.6678, 0.5212, 0.6678, 0.7995, 0.767, 0.7752, 0.5494, 0.6072, 0.3588, 0.6072, 0.3588, 0.7752, 0.5494, 0.7375, 0.4377, 0.6461, 0.06006, 0.6461, 0.06006, 0.7375, 0.4377, 0.732, 0.3844, 0.751, 0.2094, 0.751, 0.2094, 0.732, 0.3844, 0.7387, 0.5534, 0.8144, 0.6372, 0.8144, 0.6372, 0.7387, 0.5534, 0.7413, 0.428, 0.8314, 0.5365, 0.7413, 0.428, 0.6676, 0.421, 0.6535, 0.2412, 0.7387, 0.4465, 0.7387, 0.4465, 0.6535, 0.2412, 0.6258, 0.1291, 0.7319, 0.6156, 0.7319, 0.6156, 0.6258, 0.1291, 0.5871, 0.05084, 0.7268, 0.5653, 0.7268, 0.5653, 0.5871, 0.05084, 0.5249, -0.04155, 0.7072, 0.4468, 0.7072, 0.4468, 0.5249, -0.04155, 0.4047, -0.1018, 0.6407, 0.1748, 0.6407, 0.1748, 0.4047, -0.1018, 0.1523, 0.1009, 0.4227, -0.09677, 0.4227, -0.09677, 0.1523, 0.1009, -0.2944, 0.7675, -0.2362, 0.1219, -0.2362, 0.1219, -0.2944, 0.7675, -0.9174, 1.755, -0.9266, 0.956, -0.9266, 0.956, -0.9174, 1.755, -1.609, 2.58, -1.0, 1.732, -1.0, 1.732, -1.609, 2.58, -2.094, 2.83, -1.771, 2.312, -1.771, 2.312, -2.094, 2.83, -2.097, 2.423, -2.209, 2.3, -2.209, 2.3, -2.097, 2.423, -1.506, 1.609, -2.242, 1.738, -2.242, 1.738, -1.506, 1.609, -0.6014, 0.8624, -2.098, 1.107, -2.098, 1.107, -0.6014, 0.8624, -0.2622, 0.6479, -2.155, 0.821, -2.155, 0.821, -0.2622, 0.6479, -0.7207, 1.52, -3.545, 1.925, -3.545, 1.925, -0.7207, 1.52, -1.483, 1.423, -35.1, 13.2, -2.645, -0.4749, -0.6327, -0.3947, -0.6862, -0.519, -2.631, -0.5959, -2.631, -0.5959, -0.6862, -0.519, -0.2622, 0.352, -2.155, 0.1794, -2.155, 0.1794, -0.2622, 0.352, -0.6013, 0.1375, -2.098, -0.1067, -2.098, -0.1067, -0.6013, 0.1375, -1.434, -0.6068, -2.242, -0.738, -2.242, -0.738, -1.434, -0.6068, -2.173, -1.481, -2.209, -1.3, -2.209, -1.3, -2.173, -1.481, -2.38, -2.005, -1.786, -1.378, -1.786, -1.378, -2.38, -2.005, -1.898, -1.647, -0.6191, -0.1853, -0.6191, -0.1853, -1.898, -1.647, -0.9918, -0.6557, 0.1863, 0.8212, 0.1863, 0.8212, -0.9918, -0.6557, -0.06752, 0.5421, 0.5271, 1.128, 0.5271, 1.128, -0.06752, 0.5421, 0.4253, 1.112, 0.7383, 1.048, 0.7383, 1.048, 0.4253, 1.112, 0.5635, 1.011, 0.7995, 0.767, 0.7995, 0.767, 0.5635, 1.011, 0.6167, 0.855, 0.7752, 0.5494, 0.7752, 0.5494, 0.6167, 0.855, 0.6395, 0.7896, 0.7375, 0.4377, 0.7375, 0.4377, 0.6395, 0.7896, 0.6556, 0.6784, 0.732, 0.3844, 0.732, 0.3844, 0.6556, 0.6784, 0.6674, 0.6522, 0.7387, 0.5534, 0.7387, 0.5534, 0.6674, 0.6522, 0.6676, 0.421, 0.7413, 0.428, 0.6676, 0.421, 0.6578, 0.6184, 0.6418, 0.4109, 0.6535, 0.2412, 0.6535, 0.2412, 0.6418, 0.4109, 0.6041, 0.1627, 0.6258, 0.1291, 0.6258, 0.1291, 0.6041, 0.1627, 0.5167, -0.2251, 0.5871, 0.05084, 0.5871, 0.05084, 0.5167, -0.2251, 0.3413, -0.553, 0.5249, -0.04155, 0.5249, -0.04155, 0.3413, -0.553, 0.0286, -0.4899, 0.4047, -0.1018, 0.4047, -0.1018, 0.0286, -0.4899, -0.4761, 0.2368, 0.1523, 0.1009, 0.1523, 0.1009, -0.4761, 0.2368, -1.186, 1.542, -0.2944, 0.7675, -0.2944, 0.7675, -1.186, 1.542, -2.006, 2.904, -0.9174, 1.755, -0.9174, 1.755, -2.006, 2.904, -2.681, 3.669, -1.609, 2.58, -1.609, 2.58, -2.681, 3.669, -2.866, 3.512, -2.094, 2.83, -2.094, 2.83, -2.866, 3.512, -2.364, 2.621, -2.097, 2.423, -2.097, 2.423, -2.364, 2.621, -1.226, 1.482, -1.506, 1.609, -1.506, 1.609, -1.226, 1.482, 0.01919, 0.5938, -0.6014, 0.8624, -0.6014, 0.8624, 0.01919, 0.5938, 0.393, 0.4494, -0.2622, 0.6479, -0.2622, 0.6479, 0.393, 0.4494, -0.1889, 1.458, -0.7207, 1.52, -0.7207, 1.52, -0.1889, 1.458, -0.3064, 1.364, -1.483, 1.423, -0.6327, -0.3947, -0.08439, -0.3281, -0.1774, -0.456, -0.6862, -0.519, -0.6862, -0.519, -0.1774, -0.456, 0.393, 0.5504, -0.2622, 0.352, -0.2622, 0.352, 0.393, 0.5504, 0.01925, 0.4061, -0.6013, 0.1375, -0.6013, 0.1375, 0.01925, 0.4061, -1.166, -0.4554, -1.434, -0.6068, -1.434, -0.6068, -1.166, -0.4554, -2.374, -1.627, -2.173, -1.481, -2.173, -1.481, -2.374, -1.627, -2.969, -2.566, -2.38, -2.005, -2.38, -2.005, -2.969, -2.566, -2.801, -2.732, -1.898, -1.647, -1.898, -1.647, -2.801, -2.732, -2.064, -1.932, -0.9918, -0.6557, -0.9918, -0.6557, -2.064, -1.932, -1.147, -0.4919, -0.06752, 0.5421, -0.06752, 0.5421, -1.147, -0.4919, -0.4161, 0.8143, 0.4253, 1.112, 0.4253, 1.112, -0.4161, 0.8143, 0.1887, 1.314, 0.5635, 1.011, 0.5635, 1.011, 0.1887, 1.314, 0.5334, 1.094, 0.6167, 0.855, 0.6167, 0.855, 0.5334, 1.094, 0.5996, 0.7608, 0.6395, 0.7896, 0.6395, 0.7896, 0.5996, 0.7608, 0.6319, 0.5605, 0.6556, 0.6784, 0.6556, 0.6784, 0.6319, 0.5605, 0.6526, 0.5534, 0.6674, 0.6522, 0.6674, 0.6522, 0.6526, 0.5534, 0.6578, 0.6184, 0.6676, 0.421, 0.6578, 0.6184, 0.7064, 0.8478, 0.763, 0.781, 0.6418, 0.4109, 0.6418, 0.4109, 0.763, 0.781, 0.8377, 0.4239, 0.6041, 0.1627, 0.6041, 0.1627, 0.8377, 0.4239, 0.8573, -0.3581, 0.5167, -0.2251, 0.5167, -0.2251, 0.8573, -0.3581, 0.7101, -0.941, 0.3413, -0.553, 0.3413, -0.553, 0.7101, -0.941, 0.2889, -0.7019, 0.0286, -0.4899, 0.0286, -0.4899, 0.2889, -0.7019, -0.4752, 0.5857, -0.4761, 0.2368, -0.4761, 0.2368, -0.4752, 0.5857, -1.537, 2.487, -1.186, 1.542, -1.186, 1.542, -1.537, 2.487, -2.671, 4.113, -2.006, 2.904, -2.006, 2.904, -2.671, 4.113, -3.452, 4.705, -2.681, 3.669, -2.681, 3.669, -3.452, 4.705, -3.423, 4.113, -2.866, 3.512, -2.866, 3.512, -3.423, 4.113, -2.435, 2.786, -2.364, 2.621, -2.364, 2.621, -2.435, 2.786, -0.8752, 1.388, -1.226, 1.482, -1.226, 1.482, -0.8752, 1.388, 0.4835, 0.4185, 0.01919, 0.5938, 0.01919, 0.5938, 0.4835, 0.4185, 0.8585, 0.2837, 0.393, 0.4494, 0.393, 0.4494, 0.8585, 0.2837, 0.01118, 1.451, -0.1889, 1.458, -0.1889, 1.458, 0.01118, 1.451, 0.1291, 1.337, -0.3064, 1.364, -0.08439, -0.3281, 0.09729, -0.3223, 0.009737, -0.4503, -0.1774, -0.456, -0.1774, -0.456, 0.009737, -0.4503, 0.8585, 0.7162, 0.393, 0.5504, 0.393, 0.5504, 0.8585, 0.7162, 0.4836, 0.5815, 0.01925, 0.4061, 0.01925, 0.4061, 0.4836, 0.5815, -0.8681, -0.38, -1.166, -0.4554, -1.166, -0.4554, -0.8681, -0.38, -2.43, -1.779, -2.374, -1.627, -2.374, -1.627, -2.43, -1.779, -3.423, -3.113, -2.969, -2.566, -2.969, -2.566, -3.423, -3.113, -3.452, -3.706, -2.801, -2.732, -2.801, -2.732, -3.452, -3.706, -2.671, -3.112, -2.064, -1.932, -2.064, -1.932, -2.671, -3.112, -1.538, -1.487, -1.147, -0.4919, -1.147, -0.4919, -1.538, -1.487, -0.4751, 0.4141, -0.4161, 0.8143, -0.4161, 0.8143, -0.4751, 0.4141, 0.3056, 1.681, 0.1887, 1.314, 0.1887, 1.314, 0.3056, 1.681, 0.7357, 1.456, 0.5334, 1.094, 0.5334, 1.094, 0.7357, 1.456, 0.8094, 0.5619, 0.5996, 0.7608, 0.5996, 0.7608, 0.8094, 0.5619, 0.7407, 0.2265, 0.6319, 0.5605, 0.6319, 0.5605, 0.7407, 0.2265, 0.7001, 0.3147, 0.6526, 0.5534, 0.6526, 0.5534, 0.7001, 0.3147, 0.7064, 0.8478, 0.6578, 0.6184, 0.7064, 0.8478, 0.807, 0.799, 1.007, 0.6979, 0.763, 0.781, 0.763, 0.781, 1.007, 0.6979, 1.303, 0.3483, 0.8377, 0.4239, 0.8377, 0.4239, 1.303, 0.3483, 1.561, -0.3621, 0.8573, -0.3581, 0.8573, -0.3581, 1.561, -0.3621, 1.583, -0.6633, 0.7101, -0.941, 0.7101, -0.941, 1.583, -0.6633, 1.178, 0.02349, 0.2889, -0.7019, 0.2889, -0.7019, 1.178, 0.02349, 0.2447, 1.711, -0.4752, 0.5857, -0.4752, 0.5857, 0.2447, 1.711, -1.119, 3.732, -1.537, 2.487, -1.537, 2.487, -1.119, 3.732, -2.558, 5.129, -2.671, 4.113, -2.671, 4.113, -2.558, 5.129, -3.489, 5.287, -3.452, 4.705, -3.452, 4.705, -3.489, 5.287, -3.35, 4.282, -3.423, 4.113, -3.423, 4.113, -3.35, 4.282, -2.048, 2.703, -2.435, 2.786, -2.435, 2.786, -2.048, 2.703, -0.2129, 1.22, -0.8752, 1.388, -0.8752, 1.388, -0.2129, 1.22, 1.167, 0.2672, 0.4835, 0.4185, 0.4835, 0.4185, 1.167, 0.2672, 1.339, 0.2118, 0.8585, 0.2837, 0.8585, 0.2837, 1.339, 0.2118, 0.3627, 1.441, 0.01118, 1.451, 0.01118, 1.451, 0.3627, 1.441, 0.4532, 1.331, 0.1291, 1.337, 0.09729, -0.3223, 0.4217, -0.3268, 0.3605, -0.4403, 0.009737, -0.4503, 0.009737, -0.4503, 0.3605, -0.4403, 1.339, 0.7881, 0.8585, 0.7162, 0.8585, 0.7162, 1.339, 0.7881, 1.166, 0.733, 0.4836, 0.5815, 0.4836, 0.5815, 1.166, 0.733, -0.2131, -0.2197, -0.8681, -0.38, -0.8681, -0.38, -0.2131, -0.2197, -2.048, -1.702, -2.43, -1.779, -2.43, -1.779, -2.048, -1.702, -3.349, -3.283, -3.423, -3.113, -3.423, -3.113, -3.349, -3.283, -3.489, -4.288, -3.452, -3.706, -3.452, -3.706, -3.489, -4.288, -2.558, -4.128, -2.671, -3.112, -2.671, -3.112, -2.558, -4.128, -1.119, -2.732, -1.538, -1.487, -1.538, -1.487, -1.119, -2.732, 0.2455, -0.7117, -0.4751, 0.4141, -0.4751, 0.4141, 0.2455, -0.7117, 1.178, 0.9772, 0.3056, 1.681, 0.3056, 1.681, 1.178, 0.9772, 1.583, 1.633, 0.7357, 1.456, 0.7357, 1.456, 1.583, 1.633, 1.355, 0.9213, 0.8094, 0.5619, 0.8094, 0.5619, 1.355, 0.9213, 0.9786, 0.2822, 0.7407, 0.2265, 0.7407, 0.2265, 0.9786, 0.2822, 0.8081, 0.2886, 0.7001, 0.3147, 0.7001, 0.3147, 0.8081, 0.2886, 0.807, 0.799, 0.7064, 0.8478, 0.807, 0.799, 0.9075, 0.3269, 1.213, -0.4201, 1.007, 0.6979, 1.007, 0.6979, 1.213, -0.4201, 1.647, -0.5402, 1.303, 0.3483, 1.303, 0.3483, 1.647, -0.5402, 2.04, -0.3157, 1.561, -0.3621, 1.561, -0.3621, 2.04, -0.3157, 2.157, 0.8077, 1.583, -0.6633, 1.583, -0.6633, 2.157, 0.8077, 2.412, 6.677, 1.178, 0.02349, 1.178, 0.02349, 2.412, 6.677, -0.4995, 2.688, 0.2447, 1.711, 0.2447, 1.711, -0.4995, 2.688, -0.4189, 5.293, -1.119, 3.732, -1.119, 3.732, -0.4189, 5.293, -1.413, 8.285, -2.558, 5.129, -2.558, 5.129, -1.413, 8.285, -2.597, 5.416, -3.489, 5.287, -3.489, 5.287, -2.597, 5.416, -2.492, 0.9931, -3.35, 4.282, -3.35, 4.282, -2.492, 0.9931, -1.383, -2.078, -2.048, 2.703, -2.048, 2.703, -1.383, -2.078, 0.2007, -2.624, -0.2129, 1.22, -0.2129, 1.22, 0.2007, -2.624, 1.381, -1.323, 1.167, 0.2672, 1.167, 0.2672, 1.381, -1.323, 1.461, 0.2947, 1.339, 0.2118, 1.339, 0.2118, 1.461, 0.2947, 0.4743, 1.257, 0.3627, 1.441, 0.3627, 1.441, 0.4743, 1.257, 0.5307, 1.187, 0.4532, 1.331, 0.4217, -0.3268, 0.5283, -0.1873, 0.474, -0.2567, 0.3605, -0.4403, 0.3605, -0.4403, 0.474, -0.2567, 1.461, 0.7055, 1.339, 0.7881, 1.339, 0.7881, 1.461, 0.7055, 1.381, 2.323, 1.166, 0.733, 1.166, 0.733, 1.381, 2.323, 0.2017, 3.623, -0.2131, -0.2197, -0.2131, -0.2197, 0.2017, 3.623, -1.384, 3.078, -2.048, -1.702, -2.048, -1.702, -1.384, 3.078, -2.495, 0.007898, -3.349, -3.283, -3.349, -3.283, -2.495, 0.007898, -2.597, -4.416, -3.489, -4.288, -3.489, -4.288, -2.597, -4.416, -1.41, -7.286, -2.558, -4.128, -2.558, -4.128, -1.41, -7.286, -0.4184, -4.293, -1.119, -2.732, -1.119, -2.732, -0.4184, -4.293, -0.5009, -1.688, 0.2455, -0.7117, 0.2455, -0.7117, -0.5009, -1.688, 2.412, -5.676, 1.178, 0.9772, 1.178, 0.9772, 2.412, -5.676, 2.157, 0.1916, 1.583, 1.633, 1.583, 1.633, 2.157, 0.1916, 1.757, 1.209, 1.355, 0.9213, 1.355, 0.9213, 1.757, 1.209, 1.183, 1.241, 0.9786, 0.2822, 0.9786, 0.2822, 1.183, 1.241, 0.916, 0.6836, 0.8081, 0.2886, 0.8081, 0.2886, 0.916, 0.6836, 0.9075, 0.3269, 0.807, 0.799, -1.41, -7.286, -2.597, -4.416, -2.369, -6.173, -0.9277, -12.31, 2.157, 0.1916, 2.412, -5.676, 2.987, -14.21, 2.095, -2.669, -1.413, 8.285, -0.4189, 5.293, -0.142, 11.16, -0.9326, 13.31, -2.492, 0.9931, -2.597, 5.416, -2.369, 7.173, -2.169, 2.105, 0.474, -0.2567, 0.5283, -0.1873, 0.7621, 0.1201, 0.7163, 0.1577, -2.597, -4.416, -2.495, 0.007898, -2.171, -1.104, -2.369, -6.173, 0.5307, 1.187, 0.4743, 1.257, 0.7163, 0.8423, 0.7621, 0.8799, 2.412, 6.677, 2.157, 0.8077, 2.095, 3.668, 2.987, 15.21, 1.461, 0.7055, 0.474, -0.2567, 0.7163, 0.1577, 1.615, 1.163, -0.4184, -4.293, -1.41, -7.286, -0.9277, -12.31, -0.1409, -10.16, -0.4995, 2.688, 2.412, 6.677, 2.987, 15.21, -1.436, 1.217, 0.916, 0.6836, 1.183, 1.241, 1.293, 1.856, 1.042, 1.141, 0.9075, 0.3269, 0.916, 0.6836, 1.042, 1.141, 1.03, -0.2966, 1.381, -1.323, 0.2007, -2.624, 0.5415, -3.225, 1.616, -2.126, 1.461, 0.2947, 1.381, -1.323, 1.616, -2.126, 1.616, -0.1628, -0.5009, -1.688, -0.4184, -4.293, -0.1409, -10.16, -1.441, -0.2173, -1.384, 3.078, 0.2017, 3.623, 0.5427, 4.224, -1.01, 2.877, -2.495, 0.007898, -1.384, 3.078, -1.01, 2.877, -2.171, -1.104, 2.04, -0.3157, 1.647, -0.5402, 1.715, -0.4355, 2.041, 0.7874, 1.757, 1.209, 2.157, 0.1916, 2.095, -2.669, 1.792, 0.4119, 2.157, 0.8077, 2.04, -0.3157, 2.041, 0.7874, 2.095, 3.668, 1.183, 1.241, 1.757, 1.209, 1.792, 0.4119, 1.293, 1.856, -1.383, -2.078, -2.492, 0.9931, -2.169, 2.105, -1.009, -1.877, 0.2007, -2.624, -1.383, -2.078, -1.009, -1.877, 0.5415, -3.225, 1.213, -0.4201, 0.9075, 0.3269, 1.03, -0.2966, 1.323, -1.243, 1.381, 2.323, 1.461, 0.7055, 1.615, 1.163, 1.617, 3.125, -0.4189, 5.293, -0.4995, 2.688, -1.436, 1.217, -0.142, 11.16, 0.2017, 3.623, 1.381, 2.323, 1.617, 3.125, 0.5427, 4.224, 1.647, -0.5402, 1.213, -0.4201, 1.323, -1.243, 1.715, -0.4355, -2.597, 5.416, -1.413, 8.285, -0.9326, 13.31, -2.369, 7.173, 0.4743, 1.257, 1.461, 0.2947, 1.616, -0.1628, 0.7163, 0.8423, 2.412, -5.676, -0.5009, -1.688, -1.441, -0.2173, 2.987, -14.21, 2.836, 2.464, 2.954, 2.753, 0.5957, 0.5138, 0.5854, 0.7431, 2.954, 2.753, 3.203, 2.135, 0.6016, 0.2532, 0.5957, 0.5138, 34.13, -9.943, 54.22, -20.35, -3.814, 3.336, -2.221, 2.244, 54.22, -20.35, 82.0, -35.88, -5.797, 4.558, -3.814, 3.336, 146.0, 61.93, 115.0, 56.06, -7.918, -4.301, -9.554, -4.354, 115.0, 56.06, 82.0, 36.88, -5.797, -3.558, -7.918, -4.301, 4.541, 0.1139, 3.681, -0.489, 0.5832, 0.8456, 0.5148, 0.89, 3.681, -0.489, 3.203, -1.135, 0.6016, 0.7468, 0.5832, 0.8456, 2.785, 1.074, 2.836, 2.464, 0.5854, 0.7431, 0.5809, 0.7042, 4.541, 0.8858, 6.076, 0.378, 0.3621, 0.1869, 0.5148, 0.11, 21.04, -4.09, 34.13, -9.943, -2.221, 2.244, -0.9318, 1.322, 146.0, -60.93, 159.7, -60.9, -7.884, 4.519, -9.555, 5.354, 159.7, 61.9, 146.0, 61.93, -9.554, -4.354, -10.56, -4.565, 34.13, 10.94, 21.04, 5.09, -0.9318, -0.3216, -2.221, -1.244, 3.203, 2.135, 3.681, 1.489, 0.5832, 0.1544, 0.6016, 0.2532, 6.076, 0.6219, 4.541, 0.1139, 0.5148, 0.89, 0.3622, 0.8132, 2.788, -0.2229, 2.785, 1.074, 0.5809, 0.7042, 0.5817, 0.5044, 2.836, -1.463, 2.785, -0.0741, 0.5809, 0.3445, 0.5854, 0.2569, 3.681, 1.489, 4.541, 0.8858, 0.5148, 0.11, 0.5832, 0.1544, 82.0, -35.88, 115.0, -55.06, -7.918, 5.301, -5.797, 4.558, 8.806, -0.19, 21.04, -4.09, -0.9318, 1.322, -0.1947, 0.6092, 82.0, 36.88, 54.22, 21.35, -3.814, -2.336, -5.797, -3.558, 115.0, -55.06, 146.0, -60.93, -9.555, 5.354, -7.918, 5.301, 159.8, 62.06, 159.7, 61.9, -10.56, -4.565, -11.0, -4.53, 6.076, 0.378, 8.806, -0.19, -0.1947, 0.6092, 0.3621, 0.1869, 54.22, 21.35, 34.13, 10.94, -2.221, -1.244, -3.814, -2.336, 3.203, -1.135, 2.954, -1.753, 0.5957, 0.4861, 0.6016, 0.7468, 8.806, 1.19, 6.076, 0.6219, 0.3622, 0.8132, -0.1947, 0.3908, 159.7, -60.9, 80.35, -30.02, -10.52, 5.341, -7.884, 4.519, 2.954, -1.753, 2.836, -1.463, 0.5854, 0.2569, 0.5957, 0.4861, 2.785, -0.0741, 2.788, -0.2229, 0.5817, 0.5044, 0.5809, 0.3445, 21.04, 5.09, 8.806, 1.19, -0.1947, 0.3908, -0.9318, -0.3216])
me_torus.update()

# ---- objects
ob_handlebar = bpy.data.objects.new('Handlebar', me_torus)

# ---- transforms, parenting, visibility, modifiers, constraints
ob_handlebar.location = (0.0, 0.0, 0.0)
_m = ob_handlebar.modifiers.new('GeometryNodes', 'NODES')
_m.node_group = ng_handlebar_resize
_gi = [s.identifier for s in ng_handlebar_resize.interface.items_tree if s.item_type == 'SOCKET' and s.in_out == 'INPUT']
_m[_gi[1]] = (0.56, 0.1, 0.28)  # Dimensions
_m = ob_handlebar.modifiers.new('Auto Smooth', 'NODES')
_m.node_group = ng_auto_smooth
_gi = [s.identifier for s in ng_auto_smooth.interface.items_tree if s.item_type == 'SOCKET' and s.in_out == 'INPUT']
_m[_gi[1]] = 0.5236  # Angle

# ---- collection membership
col_collection.objects.link(ob_handlebar)

# ---- scene / render settings (as saved in the file)
scene.frame_start = 0; scene.frame_end = 250; scene.frame_set(0)
scene.render.engine = 'BLENDER_EEVEE_NEXT'
scene.render.image_settings.compression = 100
scene.render.fps = 30
scene.cycles.samples = 512
scene.cycles.sampling_pattern = 'TABULATED_SOBOL'
scene.cycles.adaptive_threshold = 1.0
scene.eevee.use_raytracing = True
bpy.context.view_layer.update()

# ---- added for rendering (the .blend has no active camera and no usable light): camera, sun
cam_auto = bpy.data.cameras.new('AutoCamera')
cam_auto.lens = 50.0
cam_auto.sensor_width = 36.0
cam_auto.clip_end = 1000.0
ob_auto_camera = bpy.data.objects.new('AutoCamera', cam_auto)
scene.collection.objects.link(ob_auto_camera)
ob_auto_camera.location = (0.580629, -0.696755, 0.597003)
ob_auto_camera.rotation_euler = (1.09748, -7.21219e-08, 0.694738)
scene.camera = ob_auto_camera
light_auto_sun = bpy.data.lights.new('AutoSun', 'SUN')
light_auto_sun.energy = 3.0
light_auto_sun.angle = 0.0523599
ob_auto_sun = bpy.data.objects.new('AutoSun', light_auto_sun)
scene.collection.objects.link(ob_auto_sun)
ob_auto_sun.rotation_euler = (0.872665, 0.174533, 0.523599)
bpy.context.view_layer.update()
